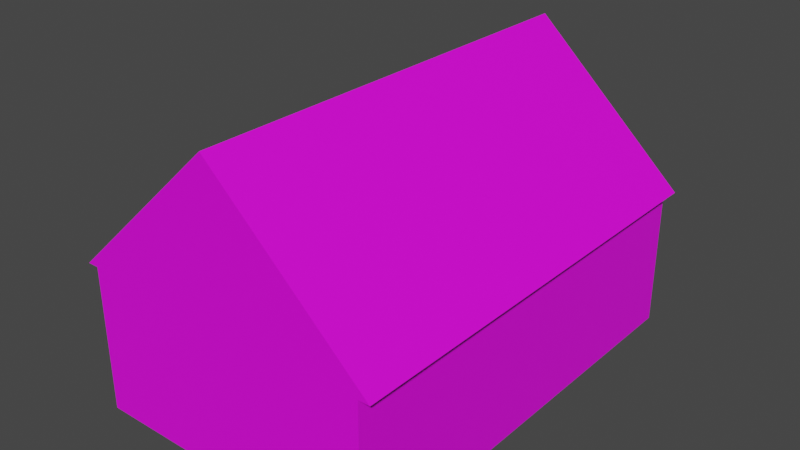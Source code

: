# Source: House.blend  (saved by Blender 2.81.16; exported with 4.5.12 LTS)
import bpy
from mathutils import Matrix  # noqa: F401  (used for matrix-valued properties, if any)

bpy.ops.wm.read_factory_settings(use_empty=True)
scene = bpy.context.scene
scene.name = 'Scene'

# ---- collections
col_collection = bpy.data.collections.new('Collection'); scene.collection.children.link(col_collection)

# ---- images (referenced by path relative to the original .blend; pixels are not part of the script)
import os
ASSET_DIR = os.environ.get("B2B_ASSET_DIR", "")  # directory of the original .blend (textures are referenced by path, not embedded)
HERE = os.path.dirname(os.path.abspath(__file__))  # packed textures are extracted next to this script under _unpacked/

def load_image(name, relpath, width, height, colorspace="sRGB"):
    """Load a texture the original file referenced (path relative to the .blend, or extracted next to this script)."""
    p = next((c for c in (os.path.join(HERE, relpath), os.path.join(ASSET_DIR, relpath)) if relpath and os.path.exists(c)), "")
    if p:
        img = bpy.data.images.load(p, check_existing=True)
        img.name = name
    else:  # same state as the original file: an image datablock whose file is absent (Cycles renders it pink)
        img = bpy.data.images.new(name, width, height)
        img.source = "FILE"
        img.filepath = "//" + (relpath or name)
    img.colorspace_settings.name = colorspace
    return img
img_housetext = load_image('HouseText', 'HouseText.png', 1024, 1024, 'sRGB')
img_door_texture_png = load_image('Door_Texture.png', 'Door_Texture.png', 1024, 1024, 'sRGB')
img_glasstxt = load_image('Glasstxt', 'Glasstxt.png', 1024, 1024, 'sRGB')
img_window_texture_png = load_image('Window_Texture.png', 'Window_Texture.png', 1024, 1024, 'sRGB')

# ---- materials (node trees are filled in below, after node groups)
mat_material_002 = bpy.data.materials.new('Material.002')
mat_material_003 = bpy.data.materials.new('Material.003')
mat_glass_material = bpy.data.materials.new('Glass_Material')
mat_material_004 = bpy.data.materials.new('Material.004')

# ---- material node trees
mat_material_002.use_nodes = True; mat_material_002.node_tree.nodes.clear()
_N = mat_material_002.node_tree.nodes; _L = mat_material_002.node_tree.links
n0 = _N.new('ShaderNodeOutputMaterial'); n0.name = 'Material Output'; n0.location = (300, 300)
n1 = _N.new('ShaderNodeTexImage'); n1.name = 'Image Texture'; n1.location = (-357, 253)
n1.image = img_housetext
n2 = _N.new('ShaderNodeBsdfPrincipled'); n2.name = 'Principled BSDF'; n2.location = (10, 300)
n2.distribution = 'GGX'
n2.subsurface_method = 'BURLEY'
n2.inputs[3].default_value = 1.45
n2.inputs[27].default_value = (0.0, 0.0, 0.0, 1.0)
n2.inputs[28].default_value = 1.0
_L.new(n2.outputs[0], n0.inputs[0])
_L.new(n1.outputs[0], n2.inputs[0])
n0.is_active_output = True
mat_material_003.use_nodes = True; mat_material_003.node_tree.nodes.clear()
_N = mat_material_003.node_tree.nodes; _L = mat_material_003.node_tree.links
n0 = _N.new('ShaderNodeOutputMaterial'); n0.name = 'Material Output'; n0.location = (300, 300)
n1 = _N.new('ShaderNodeBsdfPrincipled'); n1.name = 'Principled BSDF'; n1.location = (10, 300)
n1.distribution = 'GGX'
n1.subsurface_method = 'BURLEY'
n1.inputs[3].default_value = 1.45
n1.inputs[27].default_value = (0.0, 0.0, 0.0, 1.0)
n1.inputs[28].default_value = 1.0
n2 = _N.new('ShaderNodeTexImage'); n2.name = 'Image Texture'; n2.location = (-400, 271)
n2.image = img_door_texture_png
_L.new(n1.outputs[0], n0.inputs[0])
_L.new(n2.outputs[0], n1.inputs[0])
n0.is_active_output = True
mat_glass_material.use_nodes = True; mat_glass_material.node_tree.nodes.clear()
_N = mat_glass_material.node_tree.nodes; _L = mat_glass_material.node_tree.links
n0 = _N.new('ShaderNodeOutputMaterial'); n0.name = 'Material Output'; n0.location = (300, 300)
n1 = _N.new('ShaderNodeBsdfPrincipled'); n1.name = 'Principled BSDF'; n1.location = (10, 300)
n1.distribution = 'GGX'
n1.subsurface_method = 'BURLEY'
n1.inputs[3].default_value = 1.45
n1.inputs[27].default_value = (0.0, 0.0, 0.0, 1.0)
n1.inputs[28].default_value = 1.0
n2 = _N.new('ShaderNodeTexImage'); n2.name = 'Image Texture'; n2.location = (-405, 290)
n2.image = img_glasstxt
_L.new(n1.outputs[0], n0.inputs[0])
_L.new(n2.outputs[0], n1.inputs[0])
n0.is_active_output = True
mat_material_004.use_nodes = True; mat_material_004.node_tree.nodes.clear()
_N = mat_material_004.node_tree.nodes; _L = mat_material_004.node_tree.links
n0 = _N.new('ShaderNodeOutputMaterial'); n0.name = 'Material Output'; n0.location = (300, 300)
n1 = _N.new('ShaderNodeBsdfPrincipled'); n1.name = 'Principled BSDF'; n1.location = (10, 300)
n1.distribution = 'GGX'
n1.subsurface_method = 'BURLEY'
n1.inputs[3].default_value = 1.45
n1.inputs[27].default_value = (0.0, 0.0, 0.0, 1.0)
n1.inputs[28].default_value = 1.0
n2 = _N.new('ShaderNodeTexImage'); n2.name = 'Image Texture'; n2.location = (-299, 272)
n2.image = img_window_texture_png
_L.new(n1.outputs[0], n0.inputs[0])
_L.new(n2.outputs[0], n1.inputs[0])
n0.is_active_output = True

# ---- world
world_world = bpy.data.worlds.new('World'); scene.world = world_world
world_world.use_nodes = True; world_world.node_tree.nodes.clear()
_N = world_world.node_tree.nodes; _L = world_world.node_tree.links
n0 = _N.new('ShaderNodeOutputWorld'); n0.name = 'World Output'; n0.location = (300, 300)
n1 = _N.new('ShaderNodeBackground'); n1.name = 'Background'; n1.location = (10, 300)
n1.inputs[0].default_value = (0.05088, 0.05088, 0.05088, 1.0)
_L.new(n1.outputs[0], n0.inputs[0])
n0.is_active_output = True
world_world.color = (0.05088, 0.05088, 0.05088)
world_world.use_sun_shadow = False
world_world.sun_shadow_jitter_overblur = 0.0

# ---- meshes
me_cube_001 = bpy.data.meshes.new('Cube.001')
me_cube_001.from_pydata([(-1.0, -1.0, -1.0), (-1.0, -1.0, 1.0), (-1.0, 1.0, -1.0), (-1.0, 1.0, 1.0), (1.0, -1.0, -1.0), (1.0, -1.0, 1.0), (1.0, 1.0, -1.0), (1.0, 1.0, 1.0), (0.0, 1.0, -1.0), (0.0, 1.0, 1.0), (0.0, -1.0, -1.0), (0.0, -1.0, 1.0), (-1.077, -1.0, 1.0), (-1.077, 1.0, 1.0), (0.0, 1.0, 3.017), (1.077, 1.0, 1.0), (1.077, -1.0, 1.0), (0.0, -1.0, 3.017)], [], [(0, 1, 3, 2), (8, 9, 7, 6), (6, 7, 5, 4), (10, 11, 1, 0), (8, 6, 4, 10), (5, 7, 15, 16), (7, 9, 14, 15), (2, 8, 10, 0), (4, 5, 11, 10), (2, 3, 9, 8), (14, 13, 12, 17), (15, 14, 17, 16), (11, 5, 16, 17), (9, 3, 13, 14), (3, 1, 12, 13), (1, 11, 17, 12)])
_uv = me_cube_001.uv_layers.new(name='UVMap')
_uv.uv.foreach_set('vector', [0.9926, 0.6339, 0.6968, 0.6339, 0.6968, 0.3284, 0.9926, 0.3284, 0.5171, 0.6289, 0.5171, 0.3234, 0.6695, 0.3234, 0.6695, 0.6289, 0.9926, 0.3131, 0.6968, 0.3131, 0.6968, 0.007637, 0.9926, 0.007637, 0.1724, 0.6289, 0.1724, 0.3234, 0.3248, 0.3234, 0.3248, 0.6289, 0.8003, 0.9574, 0.6479, 0.9574, 0.6479, 0.6519, 0.8003, 0.6519, 0.9847, 0.6519, 0.9847, 0.9574, 0.973, 0.9574, 0.973, 0.6519, 0.6695, 0.3234, 0.5171, 0.3234, 0.5171, 0.01534, 0.6812, 0.3234, 0.9528, 0.9574, 0.8003, 0.9574, 0.8003, 0.6519, 0.9528, 0.6519, 0.01992, 0.6289, 0.01992, 0.3234, 0.1724, 0.3234, 0.1724, 0.6289, 0.3646, 0.6289, 0.3646, 0.3234, 0.5171, 0.3234, 0.5171, 0.6289, 0.3278, 0.9915, 0.3278, 0.6527, 0.6326, 0.6527, 0.6326, 0.9915, 0.007622, 0.9915, 0.007622, 0.6527, 0.3125, 0.6527, 0.3125, 0.9915, 0.1724, 0.3234, 0.01992, 0.3234, 0.008208, 0.3234, 0.1724, 0.01534, 0.5171, 0.3234, 0.3646, 0.3234, 0.3529, 0.3234, 0.5171, 0.01534, 0.9724, 0.6519, 0.9724, 0.9574, 0.9607, 0.9574, 0.9607, 0.6519, 0.3248, 0.3234, 0.1724, 0.3234, 0.1724, 0.01534, 0.3365, 0.3234])
me_cube_001.materials.append(mat_material_002)
me_cube_001.use_remesh_fix_poles = True
me_cube_001.use_remesh_preserve_attributes = False
me_cube_001.use_mirror_vertex_groups = False
me_cube_001.update()
me_cylinder_001 = bpy.data.meshes.new('Cylinder.001')
me_cylinder_001.from_pydata([(0.1868, 1.007, -1.0), (0.1868, 1.007, 1.0), (0.3741, 0.9495, -1.0), (0.3741, 0.9495, 1.0), (0.5464, 0.8561, -1.0), (0.5464, 0.8561, 1.0), (0.6973, 0.7309, -1.0), (0.6973, 0.7309, 1.0), (0.8208, 0.5787, -1.0), (0.8208, 0.5787, 1.0), (0.9122, 0.4053, -1.0), (0.9122, 0.4053, 1.0), (0.9681, 0.2174, -1.0), (0.9681, 0.2174, 1.0), (0.9862, 0.0222, -1.0), (0.9862, 0.0222, 1.0), (0.9659, -0.1728, -1.0), (0.9659, -0.1728, 1.0), (0.9079, -0.3601, -1.0), (0.9079, -0.3601, 1.0), (0.8145, -0.5324, -1.0), (0.8145, -0.5324, 1.0), (0.6893, -0.6833, -1.0), (0.6893, -0.6833, 1.0), (0.5371, -0.8068, -1.0), (0.5371, -0.8068, 1.0), (0.3637, -0.8982, -1.0), (0.3637, -0.8982, 1.0), (0.1758, -0.9541, -1.0), (0.1758, -0.9541, 1.0), (-0.0194, -0.9722, -1.0), (-0.0194, -0.9722, 1.0), (-0.2144, -0.9519, -1.0), (-0.2144, -0.9519, 1.0), (-0.4017, -0.8939, -1.0), (-0.4017, -0.8939, 1.0), (-0.574, -0.8005, -1.0), (-0.574, -0.8005, 1.0), (-0.7249, -0.6753, -1.0), (-0.7249, -0.6753, 1.0), (-0.8484, -0.5231, -1.0), (-0.8484, -0.5231, 1.0), (-0.9398, -0.3497, -1.0), (-0.9398, -0.3497, 1.0), (-0.9957, -0.1618, -1.0), (-0.9957, -0.1618, 1.0), (-1.014, 0.03341, -1.0), (-1.014, 0.03341, 1.0), (-0.9935, 0.2284, -1.0), (-0.9935, 0.2284, 1.0), (-0.9355, 0.4157, -1.0), (-0.9355, 0.4157, 1.0), (-0.8421, 0.588, -1.0), (-0.8421, 0.588, 1.0), (-0.7169, 0.7389, -1.0), (-0.7169, 0.7389, 1.0), (-0.5647, 0.8624, -1.0), (-0.5647, 0.8624, 1.0), (-0.3913, 0.9538, -1.0), (-0.3913, 0.9538, 1.0), (-0.2034, 1.01, -1.0), (-0.2034, 1.01, 1.0), (-0.00819, 1.028, -1.0), (-0.00819, 1.028, 1.0), (0.3741, 0.9495, 6.324), (0.1868, 1.007, 6.324), (0.5464, 0.8561, 6.324), (0.6973, 0.7309, 6.324), (0.8208, 0.5787, 6.324), (0.9122, 0.4053, 6.324), (0.9681, 0.2174, 6.324), (0.9862, 0.0222, 6.324), (0.9659, -0.1728, 6.324), (0.9079, -0.3601, 6.324), (0.8145, -0.5324, 6.324), (0.6893, -0.6833, 6.324), (0.5371, -0.8068, 6.324), (0.3637, -0.8982, 6.324), (0.1758, -0.9541, 6.324), (-0.0194, -0.9722, 6.324), (-0.2144, -0.9519, 6.324), (-0.4017, -0.8939, 6.324), (-0.574, -0.8005, 6.324), (-0.7249, -0.6753, 6.324), (-0.8484, -0.5231, 6.324), (-0.9398, -0.3497, 6.324), (-0.9957, -0.1618, 6.324), (-1.014, 0.03341, 6.324), (-0.9935, 0.2284, 6.324), (-0.9355, 0.4157, 6.324), (-0.8421, 0.588, 6.324), (-0.7169, 0.7389, 6.324), (-0.5647, 0.8624, 6.324), (-0.3913, 0.9538, 6.324), (-0.2034, 1.01, 6.324), (-0.00819, 1.028, 6.324), (0.9659, -0.1728, 2.775), (0.9659, -0.1728, 4.55), (0.9079, -0.3601, 4.55), (0.9079, -0.3601, 2.775), (-0.4017, -0.8939, 2.775), (-0.4017, -0.8939, 4.55), (-0.574, -0.8005, 4.55), (-0.574, -0.8005, 2.775), (-0.8421, 0.588, 2.775), (-0.8421, 0.588, 4.55), (-0.7169, 0.7389, 4.55), (-0.7169, 0.7389, 2.775), (0.8208, 0.5787, 2.775), (0.8208, 0.5787, 4.55), (0.9122, 0.4053, 4.55), (0.9122, 0.4053, 2.775), (0.3637, -0.8982, 2.775), (0.3637, -0.8982, 4.55), (0.1758, -0.9541, 4.55), (0.1758, -0.9541, 2.775), (-0.9957, -0.1618, 2.775), (-0.9957, -0.1618, 4.55), (-1.014, 0.03341, 4.55), (-1.014, 0.03341, 2.775), (0.1868, 1.007, 2.775), (0.1868, 1.007, 4.55), (0.3741, 0.9495, 4.55), (0.3741, 0.9495, 2.775), (-0.00819, 1.028, 2.775), (-0.00819, 1.028, 4.55), (0.8145, -0.5324, 4.55), (0.8145, -0.5324, 2.775), (-0.7249, -0.6753, 4.55), (-0.7249, -0.6753, 2.775), (-0.5647, 0.8624, 4.55), (-0.5647, 0.8624, 2.775), (0.9681, 0.2174, 4.55), (0.9681, 0.2174, 2.775), (-0.0194, -0.9722, 4.55), (-0.0194, -0.9722, 2.775), (-0.9935, 0.2284, 4.55), (-0.9935, 0.2284, 2.775), (0.5464, 0.8561, 4.55), (0.5464, 0.8561, 2.775), (0.6893, -0.6833, 4.55), (0.6893, -0.6833, 2.775), (-0.8484, -0.5231, 4.55), (-0.8484, -0.5231, 2.775), (-0.3913, 0.9538, 4.55), (-0.3913, 0.9538, 2.775), (0.9862, 0.0222, 4.55), (0.9862, 0.0222, 2.775), (-0.2144, -0.9519, 4.55), (-0.2144, -0.9519, 2.775), (-0.9355, 0.4157, 4.55), (-0.9355, 0.4157, 2.775), (0.6973, 0.7309, 4.55), (0.6973, 0.7309, 2.775), (0.5371, -0.8068, 4.55), (0.5371, -0.8068, 2.775), (-0.9398, -0.3497, 4.55), (-0.9398, -0.3497, 2.775), (-0.2034, 1.01, 4.55), (-0.2034, 1.01, 2.775), (6.093, -0.2015, 2.775), (6.093, -0.2015, 4.55), (6.035, -0.3888, 4.55), (6.035, -0.3888, 2.775), (5.948, 0.55, 2.775), (5.948, 0.55, 4.55), (6.039, 0.3766, 4.55), (6.039, 0.3766, 2.775), (5.941, -0.5612, 4.55), (5.941, -0.5612, 2.775), (6.095, 0.1887, 4.55), (6.095, 0.1887, 2.775), (5.673, 0.8274, 4.55), (5.673, 0.8274, 2.775), (5.816, -0.712, 4.55), (5.816, -0.712, 2.775), (6.113, -0.006543, 4.55), (6.113, -0.006543, 2.775), (5.824, 0.7022, 4.55), (5.824, 0.7022, 2.775), (5.664, -0.8355, 4.55), (5.664, -0.8355, 2.775), (-2.354, -35.89, -0.7342), (-2.354, 27.83, -0.7342), (31.54, -35.89, -0.7342), (31.54, 27.83, -0.7342), (-2.354, -35.89, -15.08), (-2.354, 27.83, -15.08), (31.54, -35.89, -15.08), (31.54, 27.83, -15.08), (25.33, 27.83, -15.08), (25.33, -35.89, -0.7342), (25.33, -35.89, -15.08), (25.33, 27.83, -0.7342), (17.06, -35.89, -15.08), (17.06, 27.83, -0.7342), (17.06, 27.83, -15.08), (17.06, -35.89, -0.7342), (10.51, -35.89, -15.08), (10.51, 27.83, -0.7342), (10.51, 27.83, -15.08), (10.51, -35.89, -0.7342), (2.674, -35.89, -15.08), (2.674, 27.83, -0.7342), (2.674, 27.83, -15.08), (2.674, -35.89, -0.7342), (-2.354, -31.05, -0.7342), (31.54, -31.05, -15.08), (31.54, -31.05, -0.7342), (-2.354, -31.05, -15.08), (25.33, -31.05, -0.7342), (25.33, -31.05, -15.08), (17.06, -31.05, -0.7342), (17.06, -31.05, -15.08), (10.51, -31.05, -0.7342), (10.51, -31.05, -15.08), (2.674, -31.05, -0.7342), (2.674, -31.05, -15.08), (-2.354, -24.46, -0.7342), (31.54, -24.46, -0.7342), (-2.354, -24.46, -15.08), (25.33, -24.46, -0.7342), (25.33, -24.46, -15.08), (17.06, -24.46, -0.7342), (17.06, -24.46, -15.08), (10.51, -24.46, -0.7342), (10.51, -24.46, -15.08), (2.674, -24.46, -0.7342), (2.674, -24.46, -15.08), (31.54, -24.46, -15.08), (-2.354, -17.62, -0.7342), (31.54, -17.62, -0.7342), (-2.354, -17.62, -15.08), (25.33, -17.62, -0.7342), (25.33, -17.62, -15.08), (17.06, -17.62, -0.7342), (17.06, -17.62, -15.08), (10.51, -17.62, -0.7342), (10.51, -17.62, -15.08), (2.674, -17.62, -0.7342), (2.674, -17.62, -15.08), (31.54, -17.62, -15.08), (-2.354, -2.269, -0.7342), (31.54, -2.269, -0.7342), (-2.354, -2.269, -15.08), (25.33, -2.269, -0.7342), (25.33, -2.269, -15.08), (17.06, -2.269, -0.7342), (17.06, -2.269, -15.08), (10.51, -2.269, -0.7342), (10.51, -2.269, -15.08), (2.674, -2.269, -0.7342), (2.674, -2.269, -15.08), (31.54, -2.269, -15.08), (-2.354, 1.529, -0.7342), (31.54, 1.53, -0.7342), (-2.354, 1.529, -15.08), (25.33, 1.53, -0.7342), (25.33, 1.53, -15.08), (17.06, 1.529, -0.7342), (17.06, 1.529, -15.08), (10.51, 1.529, -0.7342), (10.51, 1.529, -15.08), (2.674, 1.529, -0.7342), (2.674, 1.529, -15.08), (31.54, 1.53, -15.08), (-2.354, 19.34, -0.7342), (31.54, 19.34, -0.7342), (-2.354, 19.34, -15.08), (25.33, 19.34, -0.7342), (25.33, 19.34, -15.08), (17.06, 19.34, -0.7342), (17.06, 19.34, -15.08), (10.51, 19.34, -0.7342), (10.51, 19.34, -15.08), (2.674, 19.34, -0.7342), (2.674, 19.34, -15.08), (31.54, 19.34, -15.08), (9.726, -30.39, -12.33), (3.458, -30.39, -12.33), (3.458, -30.39, -3.484), (9.726, -30.39, -3.484), (24.51, -30.39, -12.33), (17.89, -30.39, -12.33), (17.89, -30.39, -3.484), (24.51, -30.39, -3.484), (24.51, -25.12, -3.484), (24.51, -25.12, -12.33), (17.89, -25.12, -3.484), (17.89, -25.12, -12.33), (9.726, -25.12, -3.484), (9.726, -25.12, -12.33), (3.458, -25.12, -3.484), (3.458, -25.12, -12.33), (9.726, -16.08, -12.33), (3.458, -16.08, -12.33), (3.458, -16.08, -3.484), (9.726, -16.08, -3.484), (24.51, -16.08, -12.33), (17.89, -16.08, -12.33), (17.89, -16.08, -3.484), (24.51, -16.08, -3.484), (24.51, -3.804, -3.484), (24.51, -3.804, -12.33), (17.89, -3.804, -3.484), (17.89, -3.804, -12.33), (9.726, -3.804, -3.484), (9.726, -3.804, -12.33), (3.458, -3.804, -3.484), (3.458, -3.804, -12.33), (9.726, 3.31, -12.33), (3.458, 3.31, -12.33), (3.458, 3.31, -3.484), (9.726, 3.31, -3.484), (24.51, 3.31, -12.33), (17.89, 3.31, -12.33), (17.89, 3.31, -3.484), (24.51, 3.31, -3.484), (24.51, 17.56, -3.484), (24.51, 17.56, -12.33), (17.89, 17.56, -3.484), (17.89, 17.56, -12.33), (9.726, 17.56, -3.484), (9.726, 17.56, -12.33), (3.458, 17.56, -3.484), (3.458, 17.56, -12.33), (0.1868, -0.9599, -14.88), (0.1868, -0.9599, -16.88), (0.3741, -0.902, -14.88), (0.3741, -0.902, -16.88), (0.5464, -0.8086, -14.88), (0.5464, -0.8086, -16.88), (0.6973, -0.6834, -14.88), (0.6973, -0.6834, -16.88), (0.8208, -0.5312, -14.88), (0.8208, -0.5312, -16.88), (0.9122, -0.3577, -14.88), (0.9122, -0.3577, -16.88), (0.9681, -0.1698, -14.88), (0.9681, -0.1698, -16.88), (0.9862, 0.02535, -14.88), (0.9862, 0.02535, -16.88), (0.9659, 0.2203, -14.88), (0.9659, 0.2203, -16.88), (0.9079, 0.4076, -14.88), (0.9079, 0.4076, -16.88), (0.8145, 0.58, -14.88), (0.8145, 0.58, -16.88), (0.6893, 0.7308, -14.88), (0.6893, 0.7308, -16.88), (0.5371, 0.8543, -14.88), (0.5371, 0.8543, -16.88), (0.3637, 0.9458, -14.88), (0.3637, 0.9458, -16.88), (0.1758, 1.002, -14.88), (0.1758, 1.002, -16.88), (-0.0194, 1.02, -14.88), (-0.0194, 1.02, -16.88), (-0.2144, 0.9994, -14.88), (-0.2144, 0.9994, -16.88), (-0.4017, 0.9415, -14.88), (-0.4017, 0.9415, -16.88), (-0.574, 0.8481, -14.88), (-0.574, 0.8481, -16.88), (-0.7249, 0.7229, -14.88), (-0.7249, 0.7229, -16.88), (-0.8484, 0.5706, -14.88), (-0.8484, 0.5706, -16.88), (-0.9398, 0.3972, -14.88), (-0.9398, 0.3972, -16.88), (-0.9957, 0.2093, -14.88), (-0.9957, 0.2093, -16.88), (-1.014, 0.01414, -14.88), (-1.014, 0.01414, -16.88), (-0.9935, -0.1808, -14.88), (-0.9935, -0.1808, -16.88), (-0.9355, -0.3681, -14.88), (-0.9355, -0.3681, -16.88), (-0.8421, -0.5405, -14.88), (-0.8421, -0.5405, -16.88), (-0.7169, -0.6913, -14.88), (-0.7169, -0.6913, -16.88), (-0.5647, -0.8148, -14.88), (-0.5647, -0.8148, -16.88), (-0.3913, -0.9063, -14.88), (-0.3913, -0.9063, -16.88), (-0.2034, -0.9621, -14.88), (-0.2034, -0.9621, -16.88), (-0.00819, -0.9802, -14.88), (-0.00819, -0.9802, -16.88), (0.3741, -0.902, -22.2), (0.1868, -0.9599, -22.2), (0.5464, -0.8086, -22.2), (0.6973, -0.6834, -22.2), (0.8208, -0.5312, -22.2), (0.9122, -0.3577, -22.2), (0.9681, -0.1698, -22.2), (0.9862, 0.02535, -22.2), (0.9659, 0.2203, -22.2), (0.9079, 0.4076, -22.2), (0.8145, 0.58, -22.2), (0.6893, 0.7308, -22.2), (0.5371, 0.8543, -22.2), (0.3637, 0.9458, -22.2), (0.1758, 1.002, -22.2), (-0.0194, 1.02, -22.2), (-0.2144, 0.9994, -22.2), (-0.4017, 0.9415, -22.2), (-0.574, 0.8481, -22.2), (-0.7249, 0.7229, -22.2), (-0.8484, 0.5706, -22.2), (-0.9398, 0.3972, -22.2), (-0.9957, 0.2093, -22.2), (-1.014, 0.01414, -22.2), (-0.9935, -0.1808, -22.2), (-0.9355, -0.3681, -22.2), (-0.8421, -0.5405, -22.2), (-0.7169, -0.6913, -22.2), (-0.5647, -0.8148, -22.2), (-0.3913, -0.9063, -22.2), (-0.2034, -0.9621, -22.2), (-0.008189, -0.9802, -22.2), (0.9659, 0.2203, -18.65), (0.9659, 0.2203, -20.43), (0.9079, 0.4076, -20.43), (0.9079, 0.4076, -18.65), (-0.4017, 0.9415, -18.65), (-0.4017, 0.9415, -20.43), (-0.574, 0.8481, -20.43), (-0.574, 0.8481, -18.65), (-0.8421, -0.5405, -18.65), (-0.8421, -0.5405, -20.43), (-0.7169, -0.6913, -20.43), (-0.7169, -0.6913, -18.65), (0.8208, -0.5312, -18.65), (0.8208, -0.5312, -20.43), (0.9122, -0.3577, -20.43), (0.9122, -0.3577, -18.65), (0.3637, 0.9458, -18.65), (0.3637, 0.9458, -20.43), (0.1758, 1.002, -20.43), (0.1758, 1.002, -18.65), (-0.9957, 0.2093, -18.65), (-0.9957, 0.2093, -20.43), (-1.014, 0.01414, -20.43), (-1.014, 0.01414, -18.65), (0.1868, -0.9599, -18.65), (0.1868, -0.9599, -20.43), (0.3741, -0.902, -20.43), (0.3741, -0.902, -18.65), (-0.008189, -0.9802, -18.65), (-0.008189, -0.9802, -20.43), (0.8145, 0.58, -20.43), (0.8145, 0.58, -18.65), (-0.7249, 0.7229, -20.43), (-0.7249, 0.7229, -18.65), (-0.5647, -0.8148, -20.43), (-0.5647, -0.8148, -18.65), (0.9681, -0.1698, -20.43), (0.9681, -0.1698, -18.65), (-0.0194, 1.02, -20.43), (-0.0194, 1.02, -18.65), (-0.9935, -0.1808, -20.43), (-0.9935, -0.1808, -18.65), (0.5464, -0.8086, -20.43), (0.5464, -0.8086, -18.65), (0.6893, 0.7308, -20.43), (0.6893, 0.7308, -18.65), (-0.8484, 0.5706, -20.43), (-0.8484, 0.5706, -18.65), (-0.3913, -0.9063, -20.43), (-0.3913, -0.9063, -18.65), (0.9862, 0.02535, -20.43), (0.9862, 0.02535, -18.65), (-0.2144, 0.9994, -20.43), (-0.2144, 0.9994, -18.65), (-0.9355, -0.3681, -20.43), (-0.9355, -0.3681, -18.65), (0.6973, -0.6834, -20.43), (0.6973, -0.6834, -18.65), (0.5371, 0.8543, -20.43), (0.5371, 0.8543, -18.65), (-0.9398, 0.3972, -20.43), (-0.9398, 0.3972, -18.65), (-0.2034, -0.9621, -20.43), (-0.2034, -0.9621, -18.65), (6.093, 0.2491, -18.65), (6.093, 0.2491, -20.43), (6.035, 0.4363, -20.43), (6.035, 0.4363, -18.65), (5.948, -0.5024, -18.65), (5.948, -0.5024, -20.43), (6.039, -0.329, -20.43), (6.039, -0.329, -18.65), (5.941, 0.6087, -20.43), (5.941, 0.6087, -18.65), (6.095, -0.1411, -20.43), (6.095, -0.1411, -18.65), (5.673, -0.7799, -20.43), (5.673, -0.7799, -18.65), (5.816, 0.7596, -20.43), (5.816, 0.7596, -18.65), (6.113, 0.0541, -20.43), (6.113, 0.0541, -18.65), (5.824, -0.6546, -20.43), (5.824, -0.6546, -18.65), (5.664, 0.8831, -20.43), (5.664, 0.8831, -18.65)], [], [(0, 1, 3, 2), (2, 3, 5, 4), (4, 5, 7, 6), (6, 7, 9, 8), (8, 9, 11, 10), (10, 11, 13, 12), (12, 13, 15, 14), (14, 15, 17, 16), (16, 17, 19, 18), (18, 19, 21, 20), (20, 21, 23, 22), (22, 23, 25, 24), (24, 25, 27, 26), (26, 27, 29, 28), (28, 29, 31, 30), (30, 31, 33, 32), (32, 33, 35, 34), (34, 35, 37, 36), (36, 37, 39, 38), (38, 39, 41, 40), (40, 41, 43, 42), (42, 43, 45, 44), (44, 45, 47, 46), (46, 47, 49, 48), (48, 49, 51, 50), (50, 51, 53, 52), (52, 53, 55, 54), (54, 55, 57, 56), (56, 57, 59, 58), (58, 59, 61, 60), (98, 97, 72, 73), (60, 61, 63, 62), (62, 63, 1, 0), (0, 2, 4, 6, 8, 10, 12, 14, 16, 18, 20, 22, 24, 26, 28, 30, 32, 34, 36, 38, 40, 42, 44, 46, 48, 50, 52, 54, 56, 58, 60, 62), (64, 65, 95, 94, 93, 92, 91, 90, 89, 88, 87, 86, 85, 84, 83, 82, 81, 80, 79, 78, 77, 76, 75, 74, 73, 72, 71, 70, 69, 68, 67, 66), (102, 101, 81, 82), (106, 105, 90, 91), (110, 109, 68, 69), (114, 113, 77, 78), (118, 117, 86, 87), (122, 121, 65, 64), (121, 125, 95, 65), (126, 98, 73, 74), (128, 102, 82, 83), (130, 106, 91, 92), (132, 110, 69, 70), (134, 114, 78, 79), (136, 118, 87, 88), (138, 122, 64, 66), (140, 126, 74, 75), (142, 128, 83, 84), (144, 130, 92, 93), (146, 132, 70, 71), (148, 134, 79, 80), (150, 136, 88, 89), (152, 138, 66, 67), (154, 140, 75, 76), (156, 142, 84, 85), (158, 144, 93, 94), (97, 146, 71, 72), (101, 148, 80, 81), (105, 150, 89, 90), (109, 152, 67, 68), (113, 154, 76, 77), (117, 156, 85, 86), (125, 158, 94, 95), (63, 61, 159, 124), (124, 159, 158, 125), (45, 43, 157, 116), (116, 157, 156, 117), (27, 25, 155, 112), (112, 155, 154, 113), (9, 7, 153, 108), (146, 97, 161, 176), (53, 51, 151, 104), (104, 151, 150, 105), (35, 33, 149, 100), (100, 149, 148, 101), (17, 15, 147, 96), (153, 139, 173, 179), (61, 59, 145, 159), (159, 145, 144, 158), (43, 41, 143, 157), (157, 143, 142, 156), (25, 23, 141, 155), (109, 110, 166, 165), (7, 5, 139, 153), (132, 146, 176, 170), (51, 49, 137, 151), (151, 137, 136, 150), (33, 31, 135, 149), (149, 135, 134, 148), (15, 13, 133, 147), (96, 147, 177, 160), (59, 57, 131, 145), (145, 131, 130, 144), (41, 39, 129, 143), (143, 129, 128, 142), (23, 21, 127, 141), (140, 154, 180, 174), (5, 3, 123, 139), (139, 123, 122, 138), (49, 47, 119, 137), (137, 119, 118, 136), (31, 29, 115, 135), (135, 115, 114, 134), (13, 11, 111, 133), (111, 108, 164, 167), (57, 55, 107, 131), (131, 107, 106, 130), (39, 37, 103, 129), (129, 103, 102, 128), (21, 19, 99, 127), (110, 132, 170, 166), (1, 63, 124, 120), (120, 124, 125, 121), (3, 1, 120, 123), (123, 120, 121, 122), (47, 45, 116, 119), (119, 116, 117, 118), (29, 27, 112, 115), (115, 112, 113, 114), (11, 9, 108, 111), (147, 133, 171, 177), (55, 53, 104, 107), (107, 104, 105, 106), (37, 35, 100, 103), (103, 100, 101, 102), (19, 17, 96, 99), (97, 98, 162, 161), (164, 179, 178, 165), (160, 177, 176, 161), (181, 175, 174, 180), (179, 173, 172, 178), (177, 171, 170, 176), (175, 169, 168, 174), (171, 167, 166, 170), (169, 163, 162, 168), (167, 164, 165, 166), (163, 160, 161, 162), (108, 153, 179, 164), (138, 152, 178, 172), (152, 109, 165, 178), (139, 138, 172, 173), (127, 99, 163, 169), (154, 155, 181, 180), (141, 127, 169, 175), (98, 126, 168, 162), (99, 96, 160, 163), (133, 111, 167, 171), (155, 141, 175, 181), (126, 140, 174, 168), (191, 192, 188, 184), (208, 184, 188, 207), (217, 202, 186, 209), (190, 193, 185, 189), (210, 191, 184, 208), (209, 186, 182, 206), (212, 197, 191, 210), (196, 195, 193, 190), (207, 188, 192, 211), (197, 194, 192, 191), (201, 198, 194, 197), (200, 199, 195, 196), (214, 201, 197, 212), (211, 192, 194, 213), (216, 205, 201, 214), (204, 203, 199, 200), (205, 202, 198, 201), (213, 194, 198, 215), (182, 186, 202, 205), (187, 183, 203, 204), (206, 182, 205, 216), (215, 198, 202, 217), (216, 214, 281, 280), (218, 206, 216, 227), (224, 213, 215, 226), (240, 252, 309, 295), (222, 211, 282, 287), (225, 214, 212, 223), (229, 207, 211, 222), (252, 250, 307, 309), (220, 209, 206, 218), (221, 210, 208, 219), (228, 217, 209, 220), (219, 208, 207, 229), (231, 219, 229, 241), (240, 228, 220, 232), (233, 221, 219, 231), (232, 220, 218, 230), (235, 223, 221, 233), (241, 229, 222, 234), (237, 225, 223, 235), (234, 222, 224, 236), (239, 227, 225, 237), (236, 224, 226, 238), (230, 218, 227, 239), (238, 226, 228, 240), (262, 264, 311, 310), (242, 230, 239, 251), (248, 236, 238, 250), (251, 239, 296, 308), (210, 221, 286, 285), (249, 237, 235, 247), (253, 241, 234, 246), (235, 233, 301, 300), (244, 232, 230, 242), (245, 233, 231, 243), (252, 240, 232, 244), (243, 231, 241, 253), (255, 243, 253, 265), (264, 252, 244, 256), (257, 245, 243, 255), (256, 244, 242, 254), (259, 247, 245, 257), (265, 253, 246, 258), (261, 249, 247, 259), (258, 246, 248, 260), (263, 251, 249, 261), (260, 248, 250, 262), (254, 242, 251, 263), (262, 250, 252, 264), (221, 223, 288, 286), (266, 254, 263, 275), (272, 260, 262, 274), (250, 238, 294, 307), (215, 217, 279, 278), (273, 261, 259, 271), (277, 265, 258, 270), (237, 249, 306, 297), (268, 256, 254, 266), (269, 257, 255, 267), (276, 264, 256, 268), (267, 255, 265, 277), (185, 267, 277, 189), (204, 276, 268, 187), (193, 269, 267, 185), (187, 268, 266, 183), (195, 271, 269, 193), (189, 277, 270, 190), (199, 273, 271, 195), (190, 270, 272, 196), (203, 275, 273, 199), (196, 272, 274, 200), (183, 266, 275, 203), (200, 274, 276, 204), (291, 278, 279, 293), (292, 280, 281, 290), (287, 282, 283, 289), (288, 284, 285, 286), (307, 294, 295, 309), (308, 296, 297, 306), (303, 298, 299, 305), (304, 300, 301, 302), (323, 310, 311, 325), (324, 312, 313, 322), (319, 314, 315, 321), (320, 316, 317, 318), (269, 271, 320, 318), (223, 212, 284, 288), (257, 269, 318, 317), (211, 213, 283, 282), (224, 222, 287, 289), (213, 224, 289, 283), (270, 258, 314, 319), (263, 261, 313, 312), (225, 227, 292, 290), (214, 225, 290, 281), (271, 259, 316, 320), (258, 260, 315, 314), (272, 270, 319, 321), (226, 215, 278, 291), (260, 272, 321, 315), (212, 210, 285, 284), (273, 275, 324, 322), (227, 216, 280, 292), (261, 273, 322, 313), (238, 240, 295, 294), (228, 226, 291, 293), (217, 228, 293, 279), (274, 262, 310, 323), (245, 247, 304, 302), (259, 257, 317, 316), (233, 245, 302, 301), (275, 263, 312, 324), (276, 274, 323, 325), (246, 234, 298, 303), (264, 276, 325, 311), (239, 237, 297, 296), (247, 235, 300, 304), (234, 236, 299, 298), (248, 246, 303, 305), (236, 248, 305, 299), (249, 251, 308, 306), (326, 327, 329, 328), (328, 329, 331, 330), (330, 331, 333, 332), (332, 333, 335, 334), (334, 335, 337, 336), (336, 337, 339, 338), (338, 339, 341, 340), (340, 341, 343, 342), (342, 343, 345, 344), (344, 345, 347, 346), (346, 347, 349, 348), (348, 349, 351, 350), (350, 351, 353, 352), (352, 353, 355, 354), (354, 355, 357, 356), (356, 357, 359, 358), (358, 359, 361, 360), (360, 361, 363, 362), (362, 363, 365, 364), (364, 365, 367, 366), (366, 367, 369, 368), (368, 369, 371, 370), (370, 371, 373, 372), (372, 373, 375, 374), (374, 375, 377, 376), (376, 377, 379, 378), (378, 379, 381, 380), (380, 381, 383, 382), (382, 383, 385, 384), (384, 385, 387, 386), (424, 423, 398, 399), (386, 387, 389, 388), (388, 389, 327, 326), (326, 328, 330, 332, 334, 336, 338, 340, 342, 344, 346, 348, 350, 352, 354, 356, 358, 360, 362, 364, 366, 368, 370, 372, 374, 376, 378, 380, 382, 384, 386, 388), (390, 391, 421, 420, 419, 418, 417, 416, 415, 414, 413, 412, 411, 410, 409, 408, 407, 406, 405, 404, 403, 402, 401, 400, 399, 398, 397, 396, 395, 394, 393, 392), (428, 427, 407, 408), (432, 431, 416, 417), (436, 435, 394, 395), (440, 439, 403, 404), (444, 443, 412, 413), (448, 447, 391, 390), (447, 451, 421, 391), (452, 424, 399, 400), (454, 428, 408, 409), (456, 432, 417, 418), (458, 436, 395, 396), (460, 440, 404, 405), (462, 444, 413, 414), (464, 448, 390, 392), (466, 452, 400, 401), (468, 454, 409, 410), (470, 456, 418, 419), (472, 458, 396, 397), (474, 460, 405, 406), (476, 462, 414, 415), (478, 464, 392, 393), (480, 466, 401, 402), (482, 468, 410, 411), (484, 470, 419, 420), (423, 472, 397, 398), (427, 474, 406, 407), (431, 476, 415, 416), (435, 478, 393, 394), (439, 480, 402, 403), (443, 482, 411, 412), (451, 484, 420, 421), (389, 387, 485, 450), (450, 485, 484, 451), (371, 369, 483, 442), (442, 483, 482, 443), (353, 351, 481, 438), (438, 481, 480, 439), (335, 333, 479, 434), (472, 423, 487, 502), (379, 377, 477, 430), (430, 477, 476, 431), (361, 359, 475, 426), (426, 475, 474, 427), (343, 341, 473, 422), (479, 465, 499, 505), (387, 385, 471, 485), (485, 471, 470, 484), (369, 367, 469, 483), (483, 469, 468, 482), (351, 349, 467, 481), (435, 436, 492, 491), (333, 331, 465, 479), (458, 472, 502, 496), (377, 375, 463, 477), (477, 463, 462, 476), (359, 357, 461, 475), (475, 461, 460, 474), (341, 339, 459, 473), (422, 473, 503, 486), (385, 383, 457, 471), (471, 457, 456, 470), (367, 365, 455, 469), (469, 455, 454, 468), (349, 347, 453, 467), (466, 480, 506, 500), (331, 329, 449, 465), (465, 449, 448, 464), (375, 373, 445, 463), (463, 445, 444, 462), (357, 355, 441, 461), (461, 441, 440, 460), (339, 337, 437, 459), (437, 434, 490, 493), (383, 381, 433, 457), (457, 433, 432, 456), (365, 363, 429, 455), (455, 429, 428, 454), (347, 345, 425, 453), (436, 458, 496, 492), (327, 389, 450, 446), (446, 450, 451, 447), (329, 327, 446, 449), (449, 446, 447, 448), (373, 371, 442, 445), (445, 442, 443, 444), (355, 353, 438, 441), (441, 438, 439, 440), (337, 335, 434, 437), (473, 459, 497, 503), (381, 379, 430, 433), (433, 430, 431, 432), (363, 361, 426, 429), (429, 426, 427, 428), (345, 343, 422, 425), (423, 424, 488, 487), (490, 505, 504, 491), (486, 503, 502, 487), (507, 501, 500, 506), (505, 499, 498, 504), (503, 497, 496, 502), (501, 495, 494, 500), (497, 493, 492, 496), (495, 489, 488, 494), (493, 490, 491, 492), (489, 486, 487, 488), (434, 479, 505, 490), (464, 478, 504, 498), (478, 435, 491, 504), (465, 464, 498, 499), (453, 425, 489, 495), (480, 481, 507, 506), (467, 453, 495, 501), (424, 452, 494, 488), (425, 422, 486, 489), (459, 437, 493, 497), (481, 467, 501, 507), (452, 466, 500, 494)])
_uv = me_cylinder_001.uv_layers.new(name='UVMap')
_uv.uv.foreach_set('vector', [0.3596, 0.8498, 0.3596, 0.8305, 0.3615, 0.8306, 0.3615, 0.85, 0.3615, 0.85, 0.3615, 0.8306, 0.3632, 0.8308, 0.3632, 0.8501, 0.3632, 0.8501, 0.3632, 0.8308, 0.3647, 0.831, 0.3647, 0.8504, 0.5603, 0.9742, 0.5603, 0.9544, 0.5618, 0.9544, 0.5618, 0.9742, 0.5618, 0.9742, 0.5618, 0.9544, 0.5635, 0.9544, 0.5635, 0.9742, 0.5635, 0.9742, 0.5635, 0.9544, 0.5654, 0.9544, 0.5654, 0.9742, 0.5654, 0.9742, 0.5654, 0.9544, 0.5673, 0.9544, 0.5673, 0.9742, 0.5673, 0.9742, 0.5673, 0.9544, 0.5693, 0.9544, 0.5693, 0.9742, 0.5693, 0.9742, 0.5693, 0.9544, 0.5711, 0.9544, 0.5711, 0.9742, 0.5711, 0.9742, 0.5711, 0.9544, 0.5728, 0.9544, 0.5728, 0.9742, 0.5728, 0.9742, 0.5728, 0.9544, 0.5743, 0.9544, 0.5743, 0.9742, 0.7321, 0.8316, 0.7321, 0.8119, 0.7336, 0.8118, 0.7336, 0.8315, 0.7336, 0.8315, 0.7336, 0.8118, 0.7353, 0.8117, 0.7353, 0.8314, 0.7353, 0.8314, 0.7353, 0.8117, 0.7372, 0.8117, 0.7372, 0.8314, 0.7372, 0.8314, 0.7372, 0.8117, 0.7391, 0.8116, 0.7391, 0.8313, 0.7391, 0.8313, 0.7391, 0.8116, 0.7411, 0.8117, 0.7411, 0.8314, 0.7411, 0.8314, 0.7411, 0.8117, 0.7429, 0.8117, 0.7429, 0.8314, 0.7429, 0.8314, 0.7429, 0.8117, 0.7446, 0.8118, 0.7446, 0.8315, 0.7446, 0.8315, 0.7446, 0.8118, 0.7461, 0.8119, 0.7461, 0.8316, 0.4781, 0.8511, 0.4781, 0.8709, 0.4766, 0.8709, 0.4766, 0.8511, 0.4766, 0.8511, 0.4766, 0.8709, 0.4749, 0.8709, 0.4749, 0.8511, 0.4749, 0.8511, 0.4749, 0.8709, 0.473, 0.8709, 0.473, 0.8511, 0.473, 0.8511, 0.473, 0.8709, 0.4711, 0.8709, 0.4711, 0.8511, 0.4711, 0.8511, 0.4711, 0.8709, 0.4691, 0.8709, 0.4691, 0.8511, 0.4691, 0.8511, 0.4691, 0.8709, 0.4673, 0.8709, 0.4673, 0.8511, 0.4673, 0.8511, 0.4673, 0.8709, 0.4656, 0.8709, 0.4656, 0.8511, 0.4656, 0.8511, 0.4656, 0.8709, 0.4641, 0.8709, 0.4641, 0.8511, 0.3506, 0.8504, 0.3506, 0.831, 0.3522, 0.8308, 0.3522, 0.8501, 0.3522, 0.8501, 0.3522, 0.8308, 0.3539, 0.8306, 0.3539, 0.85, 0.3539, 0.85, 0.3539, 0.8306, 0.3558, 0.8305, 0.3558, 0.8498, 0.8477, 0.971, 0.8459, 0.971, 0.8459, 0.9534, 0.8477, 0.9534, 0.3558, 0.8498, 0.3558, 0.8305, 0.3577, 0.8304, 0.3577, 0.8498, 0.3577, 0.8498, 0.3577, 0.8304, 0.3596, 0.8305, 0.3596, 0.8498, 0.6081, 0.9438, 0.6085, 0.9457, 0.6085, 0.9476, 0.6081, 0.9495, 0.6074, 0.9513, 0.6063, 0.9529, 0.6049, 0.9543, 0.6033, 0.9553, 0.6015, 0.9561, 0.5996, 0.9565, 0.5976, 0.9565, 0.5957, 0.9561, 0.5939, 0.9553, 0.5923, 0.9543, 0.5909, 0.9529, 0.5898, 0.9513, 0.5891, 0.9495, 0.5887, 0.9476, 0.5887, 0.9457, 0.5891, 0.9438, 0.5898, 0.942, 0.5909, 0.9403, 0.5923, 0.939, 0.5939, 0.9379, 0.5957, 0.9372, 0.5976, 0.9368, 0.5996, 0.9368, 0.6015, 0.9372, 0.6033, 0.9379, 0.6049, 0.939, 0.6063, 0.9403, 0.6074, 0.942, 0.6157, 0.9372, 0.6176, 0.9368, 0.6196, 0.9368, 0.6215, 0.9372, 0.6233, 0.9379, 0.6249, 0.939, 0.6263, 0.9403, 0.6274, 0.942, 0.6281, 0.9438, 0.6285, 0.9457, 0.6285, 0.9476, 0.6281, 0.9495, 0.6274, 0.9513, 0.6263, 0.9529, 0.6249, 0.9543, 0.6233, 0.9553, 0.6215, 0.9561, 0.6196, 0.9565, 0.6176, 0.9565, 0.6157, 0.9561, 0.6139, 0.9553, 0.6123, 0.9543, 0.6109, 0.9529, 0.6098, 0.9513, 0.6091, 0.9495, 0.6087, 0.9476, 0.6087, 0.9457, 0.6091, 0.9438, 0.6098, 0.942, 0.6109, 0.9403, 0.6123, 0.939, 0.6139, 0.9379, 0.7446, 0.7768, 0.7429, 0.7768, 0.7429, 0.7593, 0.7446, 0.7594, 0.4641, 0.906, 0.4656, 0.906, 0.4656, 0.9235, 0.4641, 0.9235, 0.8401, 0.971, 0.8384, 0.971, 0.8384, 0.9534, 0.8401, 0.9534, 0.7372, 0.7767, 0.7353, 0.7768, 0.7353, 0.7593, 0.7372, 0.7592, 0.4711, 0.906, 0.473, 0.906, 0.473, 0.9235, 0.4711, 0.9235, 0.3615, 0.7962, 0.3596, 0.7961, 0.3596, 0.7789, 0.3615, 0.779, 0.3596, 0.7961, 0.3577, 0.7961, 0.3577, 0.7789, 0.3596, 0.7789, 0.8495, 0.971, 0.8477, 0.971, 0.8477, 0.9534, 0.8495, 0.9534, 0.7461, 0.777, 0.7446, 0.7768, 0.7446, 0.7594, 0.7461, 0.7595, 0.3522, 0.7964, 0.3506, 0.7966, 0.3506, 0.7794, 0.3522, 0.7792, 0.842, 0.971, 0.8401, 0.971, 0.8401, 0.9534, 0.842, 0.9534, 0.7391, 0.7767, 0.7372, 0.7767, 0.7372, 0.7592, 0.7391, 0.7592, 0.4691, 0.906, 0.4711, 0.906, 0.4711, 0.9235, 0.4691, 0.9235, 0.3632, 0.7964, 0.3615, 0.7962, 0.3615, 0.779, 0.3632, 0.7792, 0.851, 0.971, 0.8495, 0.971, 0.8495, 0.9534, 0.851, 0.9534, 0.4766, 0.906, 0.4781, 0.906, 0.4781, 0.9235, 0.4766, 0.9235, 0.3539, 0.7962, 0.3522, 0.7964, 0.3522, 0.7792, 0.3539, 0.779, 0.8439, 0.971, 0.842, 0.971, 0.842, 0.9534, 0.8439, 0.9534, 0.7411, 0.7767, 0.7391, 0.7767, 0.7391, 0.7592, 0.7411, 0.7592, 0.4673, 0.906, 0.4691, 0.906, 0.4691, 0.9235, 0.4673, 0.9235, 0.3647, 0.7966, 0.3632, 0.7964, 0.3632, 0.7792, 0.3647, 0.7794, 0.7336, 0.7768, 0.7321, 0.7769, 0.7321, 0.7595, 0.7336, 0.7594, 0.4749, 0.906, 0.4766, 0.906, 0.4766, 0.9235, 0.4749, 0.9235, 0.3558, 0.7961, 0.3539, 0.7962, 0.3539, 0.779, 0.3558, 0.7789, 0.8459, 0.971, 0.8439, 0.971, 0.8439, 0.9534, 0.8459, 0.9534, 0.7429, 0.7768, 0.7411, 0.7767, 0.7411, 0.7592, 0.7429, 0.7593, 0.4656, 0.906, 0.4673, 0.906, 0.4673, 0.9235, 0.4656, 0.9235, 0.8384, 0.971, 0.8369, 0.971, 0.8369, 0.9534, 0.8384, 0.9534, 0.7353, 0.7768, 0.7336, 0.7768, 0.7336, 0.7594, 0.7353, 0.7593, 0.473, 0.906, 0.4749, 0.906, 0.4749, 0.9235, 0.473, 0.9235, 0.3577, 0.7961, 0.3558, 0.7961, 0.3558, 0.7789, 0.3577, 0.7789, 0.3577, 0.8304, 0.3558, 0.8305, 0.3558, 0.8133, 0.3577, 0.8132, 0.3577, 0.8132, 0.3558, 0.8133, 0.3558, 0.7961, 0.3577, 0.7961, 0.473, 0.8709, 0.4749, 0.8709, 0.4749, 0.8884, 0.473, 0.8884, 0.473, 0.8884, 0.4749, 0.8884, 0.4749, 0.906, 0.473, 0.906, 0.7353, 0.8117, 0.7336, 0.8118, 0.7336, 0.7943, 0.7353, 0.7942, 0.7353, 0.7942, 0.7336, 0.7943, 0.7336, 0.7768, 0.7353, 0.7768, 0.5618, 0.9544, 0.5603, 0.9544, 0.5603, 0.9369, 0.5618, 0.9369, 0.6623, 0.9751, 0.6604, 0.9753, 0.6604, 0.9246, 0.6623, 0.9244, 0.4656, 0.8709, 0.4673, 0.8709, 0.4673, 0.8884, 0.4656, 0.8884, 0.4656, 0.8884, 0.4673, 0.8884, 0.4673, 0.906, 0.4656, 0.906, 0.7429, 0.8117, 0.7411, 0.8117, 0.7411, 0.7942, 0.7429, 0.7942, 0.7429, 0.7942, 0.7411, 0.7942, 0.7411, 0.7767, 0.7429, 0.7768, 0.5693, 0.9544, 0.5673, 0.9544, 0.5673, 0.9369, 0.5693, 0.9369, 0.3793, 0.9672, 0.378, 0.9687, 0.378, 0.918, 0.3793, 0.9165, 0.3558, 0.8305, 0.3539, 0.8306, 0.3539, 0.8134, 0.3558, 0.8133, 0.3558, 0.8133, 0.3539, 0.8134, 0.3539, 0.7962, 0.3558, 0.7961, 0.4749, 0.8709, 0.4766, 0.8709, 0.4766, 0.8884, 0.4749, 0.8884, 0.4749, 0.8884, 0.4766, 0.8884, 0.4766, 0.906, 0.4749, 0.906, 0.7336, 0.8118, 0.7321, 0.8119, 0.7321, 0.7944, 0.7336, 0.7943, 0.6679, 0.9768, 0.6661, 0.9759, 0.6661, 0.9252, 0.6679, 0.9261, 0.3647, 0.831, 0.3632, 0.8308, 0.3632, 0.8136, 0.3647, 0.8138, 0.6643, 0.9753, 0.6623, 0.9751, 0.6623, 0.9244, 0.6643, 0.9246, 0.4673, 0.8709, 0.4691, 0.8709, 0.4691, 0.8884, 0.4673, 0.8884, 0.4673, 0.8884, 0.4691, 0.8884, 0.4691, 0.906, 0.4673, 0.906, 0.7411, 0.8117, 0.7391, 0.8116, 0.7391, 0.7942, 0.7411, 0.7942, 0.7411, 0.7942, 0.7391, 0.7942, 0.7391, 0.7767, 0.7411, 0.7767, 0.5673, 0.9544, 0.5654, 0.9544, 0.5654, 0.9369, 0.5673, 0.9369, 0.3882, 0.9645, 0.3863, 0.9643, 0.3863, 0.9136, 0.3882, 0.9138, 0.3539, 0.8306, 0.3522, 0.8308, 0.3522, 0.8136, 0.3539, 0.8134, 0.3539, 0.8134, 0.3522, 0.8136, 0.3522, 0.7964, 0.3539, 0.7962, 0.4766, 0.8709, 0.4781, 0.8709, 0.4781, 0.8884, 0.4766, 0.8884, 0.4766, 0.8884, 0.4781, 0.8884, 0.4781, 0.906, 0.4766, 0.906, 0.5743, 0.9544, 0.5728, 0.9544, 0.5728, 0.9369, 0.5743, 0.9369, 0.6553, 0.978, 0.6541, 0.9795, 0.6541, 0.9288, 0.6553, 0.9273, 0.3632, 0.8308, 0.3615, 0.8306, 0.3615, 0.8134, 0.3632, 0.8136, 0.3632, 0.8136, 0.3615, 0.8134, 0.3615, 0.7962, 0.3632, 0.7964, 0.4691, 0.8709, 0.4711, 0.8709, 0.4711, 0.8884, 0.4691, 0.8884, 0.4691, 0.8884, 0.4711, 0.8884, 0.4711, 0.906, 0.4691, 0.906, 0.7391, 0.8116, 0.7372, 0.8117, 0.7372, 0.7942, 0.7391, 0.7942, 0.7391, 0.7942, 0.7372, 0.7942, 0.7372, 0.7767, 0.7391, 0.7767, 0.5654, 0.9544, 0.5635, 0.9544, 0.5635, 0.9369, 0.5654, 0.9369, 0.3825, 0.9651, 0.3808, 0.966, 0.3808, 0.9153, 0.3825, 0.9144, 0.3522, 0.8308, 0.3506, 0.831, 0.3506, 0.8138, 0.3522, 0.8136, 0.3522, 0.8136, 0.3506, 0.8138, 0.3506, 0.7966, 0.3522, 0.7964, 0.7461, 0.8119, 0.7446, 0.8118, 0.7446, 0.7943, 0.7461, 0.7944, 0.7461, 0.7944, 0.7446, 0.7943, 0.7446, 0.7768, 0.7461, 0.777, 0.5728, 0.9544, 0.5711, 0.9544, 0.5711, 0.9369, 0.5728, 0.9369, 0.6661, 0.9759, 0.6643, 0.9753, 0.6643, 0.9246, 0.6661, 0.9252, 0.3596, 0.8305, 0.3577, 0.8304, 0.3577, 0.8132, 0.3596, 0.8133, 0.3596, 0.8133, 0.3577, 0.8132, 0.3577, 0.7961, 0.3596, 0.7961, 0.3615, 0.8306, 0.3596, 0.8305, 0.3596, 0.8133, 0.3615, 0.8134, 0.3615, 0.8134, 0.3596, 0.8133, 0.3596, 0.7961, 0.3615, 0.7962, 0.4711, 0.8709, 0.473, 0.8709, 0.473, 0.8884, 0.4711, 0.8884, 0.4711, 0.8884, 0.473, 0.8884, 0.473, 0.906, 0.4711, 0.906, 0.7372, 0.8117, 0.7353, 0.8117, 0.7353, 0.7942, 0.7372, 0.7942, 0.7372, 0.7942, 0.7353, 0.7942, 0.7353, 0.7768, 0.7372, 0.7767, 0.5635, 0.9544, 0.5618, 0.9544, 0.5618, 0.9369, 0.5635, 0.9369, 0.3863, 0.9643, 0.3843, 0.9645, 0.3843, 0.9138, 0.3863, 0.9136, 0.4641, 0.8709, 0.4656, 0.8709, 0.4656, 0.8884, 0.4641, 0.8884, 0.4641, 0.8884, 0.4656, 0.8884, 0.4656, 0.906, 0.4641, 0.906, 0.7446, 0.8118, 0.7429, 0.8117, 0.7429, 0.7942, 0.7446, 0.7943, 0.7446, 0.7943, 0.7429, 0.7942, 0.7429, 0.7768, 0.7446, 0.7768, 0.5711, 0.9544, 0.5693, 0.9544, 0.5693, 0.9369, 0.5711, 0.9369, 0.6604, 0.9753, 0.6585, 0.9759, 0.6585, 0.9252, 0.6604, 0.9246, 0.9498, 0.9429, 0.9513, 0.9429, 0.9513, 0.9604, 0.9498, 0.9604, 0.9423, 0.9429, 0.9442, 0.9429, 0.9442, 0.9604, 0.9423, 0.9604, 0.6826, 0.7943, 0.6811, 0.7944, 0.6811, 0.7769, 0.6826, 0.7768, 0.4157, 0.8139, 0.4142, 0.8136, 0.4142, 0.7964, 0.4157, 0.7967, 0.9442, 0.9429, 0.9462, 0.9429, 0.9462, 0.9604, 0.9442, 0.9604, 0.9372, 0.9429, 0.9387, 0.9429, 0.9387, 0.9604, 0.9372, 0.9604, 0.9462, 0.9429, 0.948, 0.9429, 0.948, 0.9604, 0.9462, 0.9604, 0.9387, 0.9429, 0.9404, 0.9429, 0.9404, 0.9604, 0.9387, 0.9604, 0.948, 0.9429, 0.9498, 0.9429, 0.9498, 0.9604, 0.948, 0.9604, 0.9404, 0.9429, 0.9423, 0.9429, 0.9423, 0.9604, 0.9404, 0.9604, 0.3808, 0.966, 0.3793, 0.9672, 0.3793, 0.9165, 0.3808, 0.9153, 0.6706, 0.9795, 0.6694, 0.978, 0.6694, 0.9273, 0.6706, 0.9288, 0.6694, 0.978, 0.6679, 0.9768, 0.6679, 0.9261, 0.6694, 0.9273, 0.3632, 0.8136, 0.3632, 0.7964, 0.4142, 0.7964, 0.4142, 0.8136, 0.3918, 0.966, 0.3901, 0.9651, 0.3901, 0.9144, 0.3918, 0.9153, 0.7336, 0.7768, 0.7336, 0.7943, 0.6826, 0.7943, 0.6826, 0.7768, 0.3933, 0.9672, 0.3918, 0.966, 0.3918, 0.9153, 0.3933, 0.9165, 0.6585, 0.9759, 0.6568, 0.9768, 0.6568, 0.9261, 0.6585, 0.9252, 0.3901, 0.9651, 0.3882, 0.9645, 0.3882, 0.9138, 0.3901, 0.9144, 0.3843, 0.9645, 0.3825, 0.9651, 0.3825, 0.9144, 0.3843, 0.9138, 0.3946, 0.9687, 0.3933, 0.9672, 0.3933, 0.9165, 0.3946, 0.918, 0.6568, 0.9768, 0.6553, 0.978, 0.6553, 0.9273, 0.6568, 0.9261, 0.1428, 0.6993, 0.0007104, 0.6993, 0.0007104, 0.6379, 0.1428, 0.6379, 0.6815, 0.05103, 0.6815, 0.00315, 0.8241, 0.00315, 0.8241, 0.05103, 0.6291, 0.05103, 0.6291, 0.00315, 0.6791, 0.00315, 0.6791, 0.05103, 0.1442, 0.9117, 0.2839, 0.9117, 0.2839, 0.973, 0.1442, 0.973, 0.0634, 0.5852, 0.0634, 0.6331, 0.001685, 0.6331, 0.001685, 0.5852, 0.9682, 0.5852, 0.9682, 0.6331, 0.8256, 0.6331, 0.8256, 0.5852, 0.1457, 0.5852, 0.1457, 0.6331, 0.0634, 0.6331, 0.0634, 0.5852, 0.1442, 0.8298, 0.2839, 0.8298, 0.2839, 0.9117, 0.1442, 0.9117, 0.3421, 0.05103, 0.3421, 0.00315, 0.4038, 0.00315, 0.4038, 0.05103, 0.1428, 0.7811, 0.0007103, 0.7811, 0.0007104, 0.6993, 0.1428, 0.6993, 0.1428, 0.8459, 0.0007104, 0.8459, 0.0007103, 0.7811, 0.1428, 0.7811, 0.1442, 0.7651, 0.2839, 0.7651, 0.2839, 0.8298, 0.1442, 0.8298, 0.2108, 0.5852, 0.2108, 0.6331, 0.1457, 0.6331, 0.1457, 0.5852, 0.4038, 0.05103, 0.4038, 0.00315, 0.4861, 0.00315, 0.4861, 0.05103, 0.2887, 0.5852, 0.2887, 0.6331, 0.2108, 0.6331, 0.2108, 0.5852, 0.1442, 0.6876, 0.2839, 0.6876, 0.2839, 0.7651, 0.1442, 0.7651, 0.1428, 0.9233, 0.0007104, 0.9233, 0.0007104, 0.8459, 0.1428, 0.8459, 0.4861, 0.05103, 0.4861, 0.00315, 0.5512, 0.00315, 0.5512, 0.05103, 0.1428, 0.973, 0.0007104, 0.973, 0.0007104, 0.9233, 0.1428, 0.9233, 0.1442, 0.6379, 0.2839, 0.6379, 0.2839, 0.6876, 0.1442, 0.6876, 0.3387, 0.5852, 0.3387, 0.6331, 0.2887, 0.6331, 0.2887, 0.5852, 0.5512, 0.05103, 0.5512, 0.00315, 0.6291, 0.00315, 0.6291, 0.05103, 0.9945, 0.4786, 0.9945, 0.5561, 0.969, 0.5484, 0.969, 0.4864, 0.3387, 0.5201, 0.3387, 0.5852, 0.2887, 0.5852, 0.2887, 0.5201, 0.4861, 0.1161, 0.4861, 0.05103, 0.5512, 0.05103, 0.5512, 0.1161, 0.5368, 0.7793, 0.5368, 0.931, 0.5094, 0.9158, 0.5094, 0.7944, 0.4307, 0.9337, 0.4307, 0.9988, 0.4033, 0.9923, 0.4033, 0.9402, 0.2108, 0.5201, 0.2108, 0.5852, 0.1457, 0.5852, 0.1457, 0.5201, 0.3421, 0.1161, 0.3421, 0.05103, 0.4038, 0.05103, 0.4038, 0.1161, 0.7752, 0.9125, 0.7752, 0.99, 0.7466, 0.9822, 0.7466, 0.9203, 0.9682, 0.5201, 0.9682, 0.5852, 0.8256, 0.5852, 0.8256, 0.5201, 0.0634, 0.5201, 0.0634, 0.5852, 0.001685, 0.5852, 0.001685, 0.5201, 0.6291, 0.1161, 0.6291, 0.05103, 0.6791, 0.05103, 0.6791, 0.1161, 0.6815, 0.1161, 0.6815, 0.05103, 0.8241, 0.05103, 0.8241, 0.1161, 0.6815, 0.1838, 0.6815, 0.1161, 0.8241, 0.1161, 0.8241, 0.1838, 0.6291, 0.1838, 0.6291, 0.1161, 0.6791, 0.1161, 0.6791, 0.1838, 0.0634, 0.4525, 0.0634, 0.5201, 0.001685, 0.5201, 0.001685, 0.4525, 0.9682, 0.4525, 0.9682, 0.5201, 0.8256, 0.5201, 0.8256, 0.4525, 0.1457, 0.4525, 0.1457, 0.5201, 0.0634, 0.5201, 0.0634, 0.4525, 0.3421, 0.1838, 0.3421, 0.1161, 0.4038, 0.1161, 0.4038, 0.1838, 0.2108, 0.4525, 0.2108, 0.5201, 0.1457, 0.5201, 0.1457, 0.4525, 0.4038, 0.1838, 0.4038, 0.1161, 0.4861, 0.1161, 0.4861, 0.1838, 0.2887, 0.4525, 0.2887, 0.5201, 0.2108, 0.5201, 0.2108, 0.4525, 0.4861, 0.1838, 0.4861, 0.1161, 0.5512, 0.1161, 0.5512, 0.1838, 0.3387, 0.4525, 0.3387, 0.5201, 0.2887, 0.5201, 0.2887, 0.4525, 0.5512, 0.1838, 0.5512, 0.1161, 0.6291, 0.1161, 0.6291, 0.1838, 0.3139, 0.9295, 0.3139, 0.852, 0.3442, 0.8597, 0.3442, 0.9217, 0.3387, 0.3007, 0.3387, 0.4525, 0.2887, 0.4525, 0.2887, 0.3007, 0.4861, 0.3355, 0.4861, 0.1838, 0.5512, 0.1838, 0.5512, 0.3355, 0.5092, 0.7793, 0.5092, 0.931, 0.4818, 0.9158, 0.4818, 0.7944, 0.3778, 0.9137, 0.3778, 0.9788, 0.3505, 0.9723, 0.3505, 0.9202, 0.2108, 0.3007, 0.2108, 0.4525, 0.1457, 0.4525, 0.1457, 0.3007, 0.3421, 0.3355, 0.3421, 0.1838, 0.4038, 0.1838, 0.4038, 0.3355, 0.9725, 0.7185, 0.9725, 0.6366, 0.9962, 0.6448, 0.9962, 0.7103, 0.9682, 0.3007, 0.9682, 0.4525, 0.8256, 0.4525, 0.8256, 0.3007, 0.0634, 0.3007, 0.0634, 0.4525, 0.001685, 0.4525, 0.001685, 0.3007, 0.6291, 0.3355, 0.6291, 0.1838, 0.6791, 0.1838, 0.6791, 0.3355, 0.6815, 0.3355, 0.6815, 0.1838, 0.8241, 0.1838, 0.8241, 0.3355, 0.6815, 0.3731, 0.6815, 0.3355, 0.8241, 0.3355, 0.8241, 0.3731, 0.6291, 0.3731, 0.6291, 0.3355, 0.6791, 0.3355, 0.6791, 0.3731, 0.0634, 0.2631, 0.0634, 0.3007, 0.001685, 0.3007, 0.001685, 0.2631, 0.9682, 0.2631, 0.9682, 0.3007, 0.8256, 0.3007, 0.8256, 0.2631, 0.1457, 0.2631, 0.1457, 0.3007, 0.0634, 0.3007, 0.0634, 0.2631, 0.3421, 0.3731, 0.3421, 0.3355, 0.4038, 0.3355, 0.4038, 0.3731, 0.2108, 0.2631, 0.2108, 0.3007, 0.1457, 0.3007, 0.1457, 0.2631, 0.4038, 0.3731, 0.4038, 0.3355, 0.4861, 0.3355, 0.4861, 0.3731, 0.2887, 0.2631, 0.2887, 0.3007, 0.2108, 0.3007, 0.2108, 0.2631, 0.4861, 0.3731, 0.4861, 0.3355, 0.5512, 0.3355, 0.5512, 0.3731, 0.3387, 0.2631, 0.3387, 0.3007, 0.2887, 0.3007, 0.2887, 0.2631, 0.5512, 0.3731, 0.5512, 0.3355, 0.6291, 0.3355, 0.6291, 0.3731, 0.9957, 0.0004091, 0.9957, 0.08224, 0.969, 0.07405, 0.969, 0.008592, 0.3387, 0.08707, 0.3387, 0.2631, 0.2887, 0.2631, 0.2887, 0.08707, 0.4861, 0.5492, 0.4861, 0.3731, 0.5512, 0.3731, 0.5512, 0.5492, 0.9446, 0.7903, 0.9446, 0.942, 0.9173, 0.9268, 0.9173, 0.8054, 0.7755, 0.99, 0.7755, 0.9125, 0.8036, 0.9203, 0.8036, 0.9822, 0.2108, 0.08707, 0.2108, 0.2631, 0.1457, 0.2631, 0.1457, 0.08707, 0.3421, 0.5492, 0.3421, 0.3731, 0.4038, 0.3731, 0.4038, 0.5492, 0.9446, 0.637, 0.9446, 0.7887, 0.9173, 0.7736, 0.9173, 0.6522, 0.9682, 0.08707, 0.9682, 0.2631, 0.8256, 0.2631, 0.8256, 0.08707, 0.0634, 0.08707, 0.0634, 0.2631, 0.001685, 0.2631, 0.001685, 0.08707, 0.6291, 0.5492, 0.6291, 0.3731, 0.6791, 0.3731, 0.6791, 0.5492, 0.6815, 0.5492, 0.6815, 0.3731, 0.8241, 0.3731, 0.8241, 0.5492, 0.6815, 0.6331, 0.6815, 0.5492, 0.8241, 0.5492, 0.8241, 0.6331, 0.6291, 0.6331, 0.6291, 0.5492, 0.6791, 0.5492, 0.6791, 0.6331, 0.0634, 0.00315, 0.0634, 0.08707, 0.001685, 0.08707, 0.001685, 0.00315, 0.9682, 0.00315, 0.9682, 0.08707, 0.8256, 0.08707, 0.8256, 0.00315, 0.1457, 0.00315, 0.1457, 0.08707, 0.0634, 0.08707, 0.0634, 0.00315, 0.3421, 0.6331, 0.3421, 0.5492, 0.4038, 0.5492, 0.4038, 0.6331, 0.2108, 0.00315, 0.2108, 0.08707, 0.1457, 0.08707, 0.1457, 0.00315, 0.4038, 0.6331, 0.4038, 0.5492, 0.4861, 0.5492, 0.4861, 0.6331, 0.2887, 0.00315, 0.2887, 0.08707, 0.2108, 0.08707, 0.2108, 0.00315, 0.4861, 0.6331, 0.4861, 0.5492, 0.5512, 0.5492, 0.5512, 0.6331, 0.3387, 0.00315, 0.3387, 0.08707, 0.2887, 0.08707, 0.2887, 0.00315, 0.5512, 0.6331, 0.5512, 0.5492, 0.6291, 0.5492, 0.6291, 0.6331, 0.8598, 0.8144, 0.9122, 0.8144, 0.9122, 0.8764, 0.8598, 0.8764, 0.3506, 0.8511, 0.4029, 0.8511, 0.4029, 0.913, 0.3506, 0.913, 0.8069, 0.8144, 0.8593, 0.8144, 0.8593, 0.8799, 0.8069, 0.8799, 0.7334, 0.8978, 0.681, 0.8978, 0.681, 0.8323, 0.7334, 0.8323, 0.8064, 0.6368, 0.8064, 0.7582, 0.744, 0.7582, 0.744, 0.6368, 0.6811, 0.7582, 0.6811, 0.6368, 0.7434, 0.6368, 0.7434, 0.7582, 0.5438, 0.7582, 0.5438, 0.6368, 0.6097, 0.6368, 0.6097, 0.7582, 0.6762, 0.6368, 0.6762, 0.7582, 0.6103, 0.7582, 0.6103, 0.6368, 0.5432, 0.6369, 0.5432, 0.7778, 0.4809, 0.7778, 0.4809, 0.6369, 0.4179, 0.7778, 0.4179, 0.6369, 0.4802, 0.6369, 0.4802, 0.7778, 0.285, 0.7778, 0.285, 0.6369, 0.3508, 0.6369, 0.3508, 0.7778, 0.4173, 0.6369, 0.4173, 0.7778, 0.3515, 0.7778, 0.3515, 0.6369, 0.6798, 0.8419, 0.6798, 0.9237, 0.6541, 0.9155, 0.6541, 0.8501, 0.4583, 0.9337, 0.4583, 0.9988, 0.431, 0.9923, 0.431, 0.9402, 0.8344, 0.8132, 0.8344, 0.6371, 0.8618, 0.6547, 0.8618, 0.7956, 0.9167, 0.8771, 0.9167, 0.9589, 0.8886, 0.9507, 0.8886, 0.8853, 0.7087, 0.8985, 0.7087, 0.9803, 0.6809, 0.9721, 0.6809, 0.9067, 0.3412, 0.9302, 0.3412, 0.9953, 0.3139, 0.9888, 0.3139, 0.9367, 0.6538, 0.7597, 0.6538, 0.9358, 0.6265, 0.9182, 0.6265, 0.7773, 0.9957, 0.8019, 0.9957, 0.8794, 0.9725, 0.8716, 0.9725, 0.8097, 0.969, 0.3214, 0.969, 0.2439, 0.9957, 0.2517, 0.9957, 0.3136, 0.5092, 0.9321, 0.5092, 0.9972, 0.4818, 0.9907, 0.4818, 0.9386, 0.6262, 0.7597, 0.6262, 0.9358, 0.5989, 0.9182, 0.5989, 0.7773, 0.4337, 0.8512, 0.4337, 0.933, 0.4034, 0.9248, 0.4034, 0.8593, 0.3136, 0.852, 0.3136, 0.9339, 0.2848, 0.9257, 0.2848, 0.8602, 0.3121, 0.9346, 0.3121, 0.9997, 0.2848, 0.9932, 0.2848, 0.9411, 0.862, 0.8132, 0.862, 0.6371, 0.8894, 0.6547, 0.8894, 0.7956, 0.969, 0.2431, 0.969, 0.1613, 0.9945, 0.1695, 0.9945, 0.2349, 0.969, 0.4779, 0.969, 0.4004, 0.9947, 0.4082, 0.9947, 0.4701, 0.9999, 0.8801, 0.9999, 0.9452, 0.9725, 0.9387, 0.9725, 0.8866, 0.5986, 0.7597, 0.5986, 0.9358, 0.5713, 0.9182, 0.5713, 0.7773, 0.8068, 0.958, 0.8068, 0.8806, 0.8367, 0.8883, 0.8367, 0.9503, 0.9969, 0.08303, 0.9969, 0.1605, 0.969, 0.1528, 0.969, 0.09078, 0.5368, 0.9321, 0.5368, 0.9972, 0.5094, 0.9907, 0.5094, 0.9386, 0.8897, 0.8132, 0.8897, 0.6371, 0.917, 0.6547, 0.917, 0.7956, 0.68, 0.7593, 0.68, 0.8411, 0.6541, 0.8329, 0.6541, 0.7674, 0.9957, 0.7193, 0.9957, 0.8011, 0.9725, 0.7929, 0.9725, 0.7275, 0.8016, 0.7596, 0.8016, 0.9114, 0.7742, 0.8962, 0.7742, 0.7748, 0.571, 0.7597, 0.571, 0.9358, 0.5436, 0.9182, 0.5436, 0.7773, 0.709, 0.9759, 0.709, 0.8985, 0.7378, 0.9062, 0.7378, 0.9682, 0.9722, 0.637, 0.9722, 0.7887, 0.9449, 0.7736, 0.9449, 0.6522, 0.8342, 0.6371, 0.8342, 0.8132, 0.8068, 0.7956, 0.8068, 0.6547, 0.9928, 0.5569, 0.9928, 0.6344, 0.969, 0.6266, 0.969, 0.5646, 0.9722, 0.7903, 0.9722, 0.942, 0.9449, 0.9268, 0.9449, 0.8054, 0.4638, 0.8512, 0.4638, 0.933, 0.434, 0.9248, 0.434, 0.8593, 0.8883, 0.8771, 0.8883, 0.9589, 0.8597, 0.9507, 0.8597, 0.8853, 0.774, 0.7596, 0.774, 0.9114, 0.7466, 0.8962, 0.7466, 0.7748, 0.969, 0.3996, 0.969, 0.3222, 0.9949, 0.3299, 0.9949, 0.3919, 0.341, 0.7789, 0.341, 0.7986, 0.3391, 0.7986, 0.3391, 0.7789, 0.3391, 0.7789, 0.3391, 0.7986, 0.3374, 0.7987, 0.3374, 0.779, 0.3374, 0.779, 0.3374, 0.7987, 0.3359, 0.7988, 0.3359, 0.7791, 0.5745, 0.9742, 0.5745, 0.9544, 0.576, 0.9544, 0.576, 0.9742, 0.576, 0.9742, 0.576, 0.9544, 0.5777, 0.9544, 0.5777, 0.9742, 0.5777, 0.9742, 0.5777, 0.9544, 0.5796, 0.9544, 0.5796, 0.9742, 0.5796, 0.9742, 0.5796, 0.9544, 0.5815, 0.9544, 0.5815, 0.9742, 0.5815, 0.9742, 0.5815, 0.9544, 0.5835, 0.9544, 0.5835, 0.9742, 0.5835, 0.9742, 0.5835, 0.9544, 0.5853, 0.9544, 0.5853, 0.9742, 0.5853, 0.9742, 0.5853, 0.9544, 0.587, 0.9544, 0.587, 0.9742, 0.587, 0.9742, 0.587, 0.9544, 0.5885, 0.9544, 0.5885, 0.9742, 0.4673, 0.8498, 0.4673, 0.8305, 0.4688, 0.8307, 0.4688, 0.8501, 0.4688, 0.8501, 0.4688, 0.8307, 0.4705, 0.8309, 0.4705, 0.8502, 0.4705, 0.8502, 0.4705, 0.8309, 0.4724, 0.831, 0.4724, 0.8504, 0.4724, 0.8504, 0.4724, 0.831, 0.4744, 0.831, 0.4744, 0.8504, 0.4744, 0.8504, 0.4744, 0.831, 0.4763, 0.831, 0.4763, 0.8504, 0.4763, 0.8504, 0.4763, 0.831, 0.4782, 0.8309, 0.4782, 0.8502, 0.4782, 0.8502, 0.4782, 0.8309, 0.4799, 0.8307, 0.4799, 0.8501, 0.4799, 0.8501, 0.4799, 0.8307, 0.4814, 0.8304, 0.4814, 0.8498, 0.8369, 0.953, 0.8369, 0.9332, 0.8384, 0.9332, 0.8384, 0.953, 0.8384, 0.953, 0.8384, 0.9332, 0.8401, 0.9332, 0.8401, 0.953, 0.8401, 0.953, 0.8401, 0.9332, 0.842, 0.9332, 0.842, 0.953, 0.842, 0.953, 0.842, 0.9332, 0.8439, 0.9332, 0.8439, 0.953, 0.8439, 0.953, 0.8439, 0.9332, 0.8459, 0.9332, 0.8459, 0.953, 0.8459, 0.953, 0.8459, 0.9332, 0.8477, 0.9332, 0.8477, 0.953, 0.8477, 0.953, 0.8477, 0.9332, 0.8495, 0.9332, 0.8495, 0.953, 0.8495, 0.953, 0.8495, 0.9332, 0.851, 0.9332, 0.851, 0.953, 0.35, 0.7791, 0.35, 0.7988, 0.3485, 0.7987, 0.3485, 0.779, 0.3485, 0.779, 0.3485, 0.7987, 0.3468, 0.7986, 0.3468, 0.7789, 0.3468, 0.7789, 0.3468, 0.7986, 0.3449, 0.7986, 0.3449, 0.7789, 0.5919, 0.9566, 0.5938, 0.9566, 0.5938, 0.9742, 0.5919, 0.9742, 0.3449, 0.7789, 0.3449, 0.7986, 0.3429, 0.7986, 0.3429, 0.7789, 0.3429, 0.7789, 0.3429, 0.7986, 0.341, 0.7986, 0.341, 0.7789, 0.6396, 0.9368, 0.6415, 0.9372, 0.6433, 0.9379, 0.6449, 0.939, 0.6463, 0.9403, 0.6473, 0.942, 0.6481, 0.9438, 0.6485, 0.9457, 0.6485, 0.9476, 0.6481, 0.9495, 0.6473, 0.9513, 0.6463, 0.9529, 0.6449, 0.9543, 0.6433, 0.9553, 0.6415, 0.9561, 0.6396, 0.9565, 0.6376, 0.9565, 0.6357, 0.9561, 0.6339, 0.9553, 0.6323, 0.9543, 0.6309, 0.9529, 0.6298, 0.9513, 0.6291, 0.9495, 0.6287, 0.9476, 0.6287, 0.9457, 0.6291, 0.9438, 0.6298, 0.942, 0.6309, 0.9403, 0.6323, 0.939, 0.6339, 0.9379, 0.6357, 0.9372, 0.6376, 0.9368, 0.9176, 0.9556, 0.9172, 0.9537, 0.9172, 0.9517, 0.9176, 0.9498, 0.9184, 0.948, 0.9195, 0.9464, 0.9208, 0.9451, 0.9225, 0.944, 0.9243, 0.9432, 0.9262, 0.9429, 0.9281, 0.9429, 0.93, 0.9432, 0.9318, 0.944, 0.9334, 0.9451, 0.9348, 0.9464, 0.9359, 0.948, 0.9367, 0.9498, 0.937, 0.9517, 0.937, 0.9537, 0.9367, 0.9556, 0.9359, 0.9574, 0.9348, 0.959, 0.9334, 0.9604, 0.9318, 0.9614, 0.93, 0.9622, 0.9281, 0.9625, 0.9262, 0.9625, 0.9243, 0.9622, 0.9225, 0.9614, 0.9208, 0.9604, 0.9195, 0.959, 0.9184, 0.9574, 0.4799, 0.7963, 0.4782, 0.7965, 0.4782, 0.7793, 0.4799, 0.7791, 0.851, 0.8981, 0.8495, 0.8981, 0.8495, 0.8805, 0.851, 0.8805, 0.5995, 0.9566, 0.6012, 0.9566, 0.6012, 0.9742, 0.5995, 0.9742, 0.4724, 0.7966, 0.4705, 0.7965, 0.4705, 0.7793, 0.4724, 0.7794, 0.8439, 0.8981, 0.842, 0.8981, 0.842, 0.8805, 0.8439, 0.8805, 0.3391, 0.8336, 0.341, 0.8335, 0.341, 0.851, 0.3391, 0.8511, 0.341, 0.8335, 0.3429, 0.8335, 0.3429, 0.851, 0.341, 0.851, 0.5902, 0.9566, 0.5919, 0.9566, 0.5919, 0.9742, 0.5902, 0.9742, 0.4814, 0.7961, 0.4799, 0.7963, 0.4799, 0.7791, 0.4814, 0.7789, 0.3485, 0.8337, 0.35, 0.8338, 0.35, 0.8512, 0.3485, 0.8511, 0.5976, 0.9566, 0.5995, 0.9566, 0.5995, 0.9742, 0.5976, 0.9742, 0.4744, 0.7966, 0.4724, 0.7966, 0.4724, 0.7794, 0.4744, 0.7794, 0.8459, 0.8981, 0.8439, 0.8981, 0.8439, 0.8805, 0.8459, 0.8805, 0.3374, 0.8337, 0.3391, 0.8336, 0.3391, 0.8511, 0.3374, 0.8511, 0.5887, 0.9566, 0.5902, 0.9566, 0.5902, 0.9742, 0.5887, 0.9742, 0.8384, 0.8981, 0.8369, 0.8981, 0.8369, 0.8805, 0.8384, 0.8805, 0.3468, 0.8336, 0.3485, 0.8337, 0.3485, 0.8511, 0.3468, 0.8511, 0.5957, 0.9566, 0.5976, 0.9566, 0.5976, 0.9742, 0.5957, 0.9742, 0.4763, 0.7966, 0.4744, 0.7966, 0.4744, 0.7794, 0.4763, 0.7794, 0.8477, 0.8981, 0.8459, 0.8981, 0.8459, 0.8805, 0.8477, 0.8805, 0.3359, 0.8338, 0.3374, 0.8337, 0.3374, 0.8511, 0.3359, 0.8513, 0.4688, 0.7963, 0.4673, 0.7961, 0.4673, 0.7789, 0.4688, 0.7791, 0.8401, 0.8981, 0.8384, 0.8981, 0.8384, 0.8805, 0.8401, 0.8805, 0.3449, 0.8335, 0.3468, 0.8336, 0.3468, 0.8511, 0.3449, 0.851, 0.5938, 0.9566, 0.5957, 0.9566, 0.5957, 0.9742, 0.5938, 0.9742, 0.4782, 0.7965, 0.4763, 0.7966, 0.4763, 0.7794, 0.4782, 0.7793, 0.8495, 0.8981, 0.8477, 0.8981, 0.8477, 0.8805, 0.8495, 0.8805, 0.6012, 0.9566, 0.6027, 0.9566, 0.6027, 0.9742, 0.6012, 0.9742, 0.4705, 0.7965, 0.4688, 0.7963, 0.4688, 0.7791, 0.4705, 0.7793, 0.842, 0.8981, 0.8401, 0.8981, 0.8401, 0.8805, 0.842, 0.8805, 0.3429, 0.8335, 0.3449, 0.8335, 0.3449, 0.851, 0.3429, 0.851, 0.3429, 0.7986, 0.3449, 0.7986, 0.3449, 0.8161, 0.3429, 0.816, 0.3429, 0.816, 0.3449, 0.8161, 0.3449, 0.8335, 0.3429, 0.8335, 0.842, 0.9332, 0.8401, 0.9332, 0.8401, 0.9156, 0.842, 0.9156, 0.842, 0.9156, 0.8401, 0.9156, 0.8401, 0.8981, 0.842, 0.8981, 0.4705, 0.8309, 0.4688, 0.8307, 0.4688, 0.8135, 0.4705, 0.8137, 0.4705, 0.8137, 0.4688, 0.8135, 0.4688, 0.7963, 0.4705, 0.7965, 0.576, 0.9544, 0.5745, 0.9544, 0.5745, 0.9369, 0.576, 0.9369, 0.4723, 0.9749, 0.4704, 0.975, 0.4704, 0.9244, 0.4723, 0.9242, 0.8495, 0.9332, 0.8477, 0.9332, 0.8477, 0.9156, 0.8495, 0.9156, 0.8495, 0.9156, 0.8477, 0.9156, 0.8477, 0.8981, 0.8495, 0.8981, 0.4782, 0.8309, 0.4763, 0.831, 0.4763, 0.8138, 0.4782, 0.8137, 0.4782, 0.8137, 0.4763, 0.8138, 0.4763, 0.7966, 0.4782, 0.7965, 0.5835, 0.9544, 0.5815, 0.9544, 0.5815, 0.9369, 0.5835, 0.9369, 0.5589, 0.9385, 0.5601, 0.937, 0.5601, 0.9876, 0.5589, 0.9891, 0.3449, 0.7986, 0.3468, 0.7986, 0.3468, 0.8161, 0.3449, 0.8161, 0.3449, 0.8161, 0.3468, 0.8161, 0.3468, 0.8336, 0.3449, 0.8335, 0.8401, 0.9332, 0.8384, 0.9332, 0.8384, 0.9156, 0.8401, 0.9156, 0.8401, 0.9156, 0.8384, 0.9156, 0.8384, 0.8981, 0.8401, 0.8981, 0.4688, 0.8307, 0.4673, 0.8305, 0.4673, 0.8133, 0.4688, 0.8135, 0.4779, 0.9765, 0.4761, 0.9756, 0.4761, 0.9249, 0.4779, 0.9258, 0.3359, 0.7988, 0.3374, 0.7987, 0.3374, 0.8162, 0.3359, 0.8163, 0.4743, 0.975, 0.4723, 0.9749, 0.4723, 0.9242, 0.4743, 0.9244, 0.8477, 0.9332, 0.8459, 0.9332, 0.8459, 0.9156, 0.8477, 0.9156, 0.8477, 0.9156, 0.8459, 0.9156, 0.8459, 0.8981, 0.8477, 0.8981, 0.4763, 0.831, 0.4744, 0.831, 0.4744, 0.8138, 0.4763, 0.8138, 0.4763, 0.8138, 0.4744, 0.8138, 0.4744, 0.7966, 0.4763, 0.7966, 0.5815, 0.9544, 0.5796, 0.9544, 0.5796, 0.9369, 0.5815, 0.9369, 0.5499, 0.9412, 0.5519, 0.9414, 0.5519, 0.992, 0.5499, 0.9919, 0.3468, 0.7986, 0.3485, 0.7987, 0.3485, 0.8162, 0.3468, 0.8161, 0.3468, 0.8161, 0.3485, 0.8162, 0.3485, 0.8337, 0.3468, 0.8336, 0.8384, 0.9332, 0.8369, 0.9332, 0.8369, 0.9156, 0.8384, 0.9156, 0.8384, 0.9156, 0.8369, 0.9156, 0.8369, 0.8981, 0.8384, 0.8981, 0.5885, 0.9544, 0.587, 0.9544, 0.587, 0.9369, 0.5885, 0.9369, 0.4653, 0.9778, 0.4641, 0.9793, 0.4641, 0.9286, 0.4653, 0.9271, 0.3374, 0.7987, 0.3391, 0.7986, 0.3391, 0.8161, 0.3374, 0.8162, 0.3374, 0.8162, 0.3391, 0.8161, 0.3391, 0.8336, 0.3374, 0.8337, 0.8459, 0.9332, 0.8439, 0.9332, 0.8439, 0.9156, 0.8459, 0.9156, 0.8459, 0.9156, 0.8439, 0.9156, 0.8439, 0.8981, 0.8459, 0.8981, 0.4744, 0.831, 0.4724, 0.831, 0.4724, 0.8138, 0.4744, 0.8138, 0.4744, 0.8138, 0.4724, 0.8138, 0.4724, 0.7966, 0.4744, 0.7966, 0.5796, 0.9544, 0.5777, 0.9544, 0.5777, 0.9369, 0.5796, 0.9369, 0.5557, 0.9406, 0.5574, 0.9397, 0.5574, 0.9904, 0.5557, 0.9913, 0.3485, 0.7987, 0.35, 0.7988, 0.35, 0.8163, 0.3485, 0.8162, 0.3485, 0.8162, 0.35, 0.8163, 0.35, 0.8338, 0.3485, 0.8337, 0.4814, 0.8304, 0.4799, 0.8307, 0.4799, 0.8135, 0.4814, 0.8132, 0.4814, 0.8132, 0.4799, 0.8135, 0.4799, 0.7963, 0.4814, 0.7961, 0.587, 0.9544, 0.5853, 0.9544, 0.5853, 0.9369, 0.587, 0.9369, 0.4761, 0.9756, 0.4743, 0.975, 0.4743, 0.9244, 0.4761, 0.9249, 0.341, 0.7986, 0.3429, 0.7986, 0.3429, 0.816, 0.341, 0.8161, 0.341, 0.8161, 0.3429, 0.816, 0.3429, 0.8335, 0.341, 0.8335, 0.3391, 0.7986, 0.341, 0.7986, 0.341, 0.8161, 0.3391, 0.8161, 0.3391, 0.8161, 0.341, 0.8161, 0.341, 0.8335, 0.3391, 0.8336, 0.8439, 0.9332, 0.842, 0.9332, 0.842, 0.9156, 0.8439, 0.9156, 0.8439, 0.9156, 0.842, 0.9156, 0.842, 0.8981, 0.8439, 0.8981, 0.4724, 0.831, 0.4705, 0.8309, 0.4705, 0.8137, 0.4724, 0.8138, 0.4724, 0.8138, 0.4705, 0.8137, 0.4705, 0.7965, 0.4724, 0.7966, 0.5777, 0.9544, 0.576, 0.9544, 0.576, 0.9369, 0.5777, 0.9369, 0.5519, 0.9414, 0.5538, 0.9412, 0.5538, 0.9919, 0.5519, 0.992, 0.851, 0.9332, 0.8495, 0.9332, 0.8495, 0.9156, 0.851, 0.9156, 0.851, 0.9156, 0.8495, 0.9156, 0.8495, 0.8981, 0.851, 0.8981, 0.4799, 0.8307, 0.4782, 0.8309, 0.4782, 0.8137, 0.4799, 0.8135, 0.4799, 0.8135, 0.4782, 0.8137, 0.4782, 0.7965, 0.4799, 0.7963, 0.5853, 0.9544, 0.5835, 0.9544, 0.5835, 0.9369, 0.5853, 0.9369, 0.4704, 0.975, 0.4685, 0.9756, 0.4685, 0.9249, 0.4704, 0.9244, 0.9529, 0.9604, 0.9514, 0.9604, 0.9514, 0.9429, 0.9529, 0.9429, 0.9604, 0.9604, 0.9585, 0.9604, 0.9585, 0.9429, 0.9604, 0.9429, 0.4178, 0.8136, 0.4163, 0.8133, 0.4163, 0.7961, 0.4178, 0.7964, 0.285, 0.8163, 0.2865, 0.8162, 0.2865, 0.8337, 0.285, 0.8338, 0.9585, 0.9604, 0.9565, 0.9604, 0.9565, 0.9429, 0.9585, 0.9429, 0.9655, 0.9604, 0.964, 0.9604, 0.964, 0.9429, 0.9655, 0.9429, 0.9565, 0.9604, 0.9546, 0.9604, 0.9546, 0.9429, 0.9565, 0.9429, 0.964, 0.9604, 0.9623, 0.9604, 0.9623, 0.9429, 0.964, 0.9429, 0.9546, 0.9604, 0.9529, 0.9604, 0.9529, 0.9429, 0.9546, 0.9429, 0.9623, 0.9604, 0.9604, 0.9604, 0.9604, 0.9429, 0.9623, 0.9429, 0.5574, 0.9397, 0.5589, 0.9385, 0.5589, 0.9891, 0.5574, 0.9904, 0.4806, 0.9793, 0.4794, 0.9778, 0.4794, 0.9271, 0.4806, 0.9286, 0.4794, 0.9778, 0.4779, 0.9765, 0.4779, 0.9258, 0.4794, 0.9271, 0.3374, 0.8162, 0.3374, 0.8337, 0.2865, 0.8337, 0.2865, 0.8162, 0.5463, 0.9397, 0.5481, 0.9406, 0.5481, 0.9913, 0.5463, 0.9904, 0.4688, 0.7963, 0.4688, 0.8135, 0.4178, 0.8136, 0.4178, 0.7964, 0.5448, 0.9385, 0.5463, 0.9397, 0.5463, 0.9904, 0.5448, 0.9891, 0.4685, 0.9756, 0.4668, 0.9765, 0.4668, 0.9258, 0.4685, 0.9249, 0.5481, 0.9406, 0.5499, 0.9412, 0.5499, 0.9919, 0.5481, 0.9913, 0.5538, 0.9412, 0.5557, 0.9406, 0.5557, 0.9913, 0.5538, 0.9919, 0.5436, 0.937, 0.5448, 0.9385, 0.5448, 0.9891, 0.5436, 0.9876, 0.4668, 0.9765, 0.4653, 0.9778, 0.4653, 0.9271, 0.4668, 0.9258])
me_cylinder_001.materials.append(mat_material_003)
me_cylinder_001.use_remesh_fix_poles = True
me_cylinder_001.use_remesh_preserve_attributes = False
me_cylinder_001.use_mirror_vertex_groups = False
me_cylinder_001.update()
me_cube_004 = bpy.data.meshes.new('Cube.004')
me_cube_004.from_pydata([(-0.1803, -0.7758, -0.7468), (-0.1803, -0.7758, 1.31), (-0.1803, 0.7801, -0.7468), (-0.1803, 0.7801, 1.31), (0.1803, -0.7758, -0.7468), (0.1803, -0.7758, 1.31), (0.1803, 0.7801, -0.7468), (0.1803, 0.7801, 1.31)], [], [(0, 1, 3, 2), (2, 3, 7, 6), (6, 7, 5, 4), (4, 5, 1, 0), (2, 6, 4, 0), (7, 3, 1, 5)])
_uv = me_cube_004.uv_layers.new(name='UVMap')
_uv.uv.foreach_set('vector', [0.4156, 0.5558, 0.4156, 0.01356, 0.8022, 0.01356, 0.8022, 0.5558, 0.9082, 0.5558, 0.9082, 0.01356, 0.9978, 0.01356, 0.9978, 0.5558, 0.009665, 0.5558, 0.009665, 0.01356, 0.3963, 0.01356, 0.3963, 0.5558, 0.8141, 0.5558, 0.8141, 0.01356, 0.9037, 0.01356, 0.9037, 0.5558, 0.09631, 0.5796, 0.1859, 0.5796, 0.1859, 0.9897, 0.09631, 0.9897, 0.09183, 0.9897, 0.00224, 0.9897, 0.00224, 0.5796, 0.09183, 0.5796])
me_cube_004.materials.append(mat_glass_material)
me_cube_004.use_remesh_preserve_volume = False
me_cube_004.use_remesh_preserve_attributes = False
me_cube_004.use_mirror_vertex_groups = False
me_cube_004.update()
me_cube_005 = bpy.data.meshes.new('Cube.005')
me_cube_005.from_pydata([(0.25, 1.0, 1.5), (0.25, 1.0, -1.0), (0.25, -1.0, 1.5), (0.25, -1.0, -1.0), (-0.25, 1.0, 1.5), (-0.25, 1.0, -1.0), (-0.25, -1.0, 1.5), (-0.25, -1.0, -1.0), (-0.25, -0.7563, -1.0), (0.25, -0.7563, 1.5), (-0.25, -0.7563, 1.5), (0.25, -0.7563, -1.0), (-0.25, 0.7635, 1.5), (0.25, 0.7635, -1.0), (-0.25, 0.7635, -1.0), (0.25, 0.7635, 1.5), (0.25, 1.0, 1.291), (-0.25, -1.0, 1.291), (0.25, -1.0, 1.291), (-0.25, 1.0, 1.291), (0.25, -0.7563, 1.291), (-0.25, -0.7563, 1.291), (0.25, 0.7635, 1.291), (-0.25, 0.7635, 1.291), (0.25, 1.0, -0.7174), (0.25, -1.0, -0.7174), (-0.25, 1.0, -0.7174), (0.25, -0.7563, -0.7174), (-0.25, -0.7563, -0.7174), (0.25, 0.7635, -0.7174), (-0.25, 0.7635, -0.7174), (-0.25, -1.0, -0.7174)], [], [(9, 10, 6, 2), (18, 2, 6, 17), (23, 12, 4, 19), (8, 11, 3, 7), (20, 9, 2, 18), (19, 4, 0, 16), (22, 15, 9, 20), (14, 13, 11, 8), (17, 6, 10, 21), (15, 12, 10, 9), (0, 4, 12, 15), (5, 1, 13, 14), (16, 0, 15, 22), (21, 10, 12, 23), (27, 28, 21, 20), (24, 16, 22, 29), (31, 17, 21, 28), (21, 23, 22, 20), (26, 19, 16, 24), (27, 20, 18, 25), (30, 23, 19, 26), (25, 18, 17, 31), (3, 25, 31, 7), (14, 30, 26, 5), (11, 27, 25, 3), (5, 26, 24, 1), (13, 29, 27, 11), (7, 31, 28, 8), (1, 24, 29, 13), (8, 28, 30, 14), (29, 22, 23, 30), (29, 30, 28, 27)])
_uv = me_cube_005.uv_layers.new(name='UVMap')
_uv.uv.foreach_set('vector', [0.6889, 0.7016, 0.7718, 0.7016, 0.7718, 0.7415, 0.6889, 0.7415, 0.6702, 0.03619, 0.6702, 0.002044, 0.7531, 0.002044, 0.7531, 0.03619, 0.6289, 0.03619, 0.6289, 0.002044, 0.6681, 0.002044, 0.6681, 0.03619, 0.8555, 0.4543, 0.7726, 0.4543, 0.7726, 0.4145, 0.8555, 0.4145, 0.2928, 0.03619, 0.2928, 0.002044, 0.3332, 0.002044, 0.3332, 0.03619, 0.7539, 0.03619, 0.7539, 0.002044, 0.8368, 0.002044, 0.8368, 0.03619, 0.04087, 0.03619, 0.04087, 0.002044, 0.2928, 0.002044, 0.2928, 0.03619, 0.8555, 0.7028, 0.7726, 0.7028, 0.7726, 0.4543, 0.8555, 0.4543, 0.3365, 0.03619, 0.3365, 0.002044, 0.3769, 0.002044, 0.3769, 0.03619, 0.6889, 0.4531, 0.7718, 0.4531, 0.7718, 0.7016, 0.6889, 0.7016, 0.6889, 0.4145, 0.7718, 0.4145, 0.7718, 0.4531, 0.6889, 0.4531, 0.8555, 0.7415, 0.7726, 0.7415, 0.7726, 0.7028, 0.8555, 0.7028, 0.001658, 0.03619, 0.001658, 0.002044, 0.04087, 0.002044, 0.04087, 0.03619, 0.3769, 0.03619, 0.3769, 0.002044, 0.6289, 0.002044, 0.6289, 0.03619, 0.6043, 0.7429, 0.5214, 0.7429, 0.5214, 0.4145, 0.6043, 0.4145, 0.001658, 0.3646, 0.001658, 0.03619, 0.04087, 0.03619, 0.04087, 0.3646, 0.3365, 0.3646, 0.3365, 0.03619, 0.3769, 0.03619, 0.3769, 0.3646, 0.8563, 0.6625, 0.8563, 0.4141, 0.9392, 0.4141, 0.9392, 0.6625, 0.7539, 0.3646, 0.7539, 0.03619, 0.8368, 0.03619, 0.8368, 0.3646, 0.2928, 0.3646, 0.2928, 0.03619, 0.3332, 0.03619, 0.3332, 0.3646, 0.6289, 0.3646, 0.6289, 0.03619, 0.6681, 0.03619, 0.6681, 0.3646, 0.6702, 0.3646, 0.6702, 0.03619, 0.7531, 0.03619, 0.7531, 0.3646, 0.6702, 0.4108, 0.6702, 0.3646, 0.7531, 0.3646, 0.7531, 0.4108, 0.6289, 0.4108, 0.6289, 0.3646, 0.6681, 0.3646, 0.6681, 0.4108, 0.2928, 0.4108, 0.2928, 0.3646, 0.3332, 0.3646, 0.3332, 0.4108, 0.7539, 0.4108, 0.7539, 0.3646, 0.8368, 0.3646, 0.8368, 0.4108, 0.04087, 0.4108, 0.04087, 0.3646, 0.2928, 0.3646, 0.2928, 0.4108, 0.3365, 0.4108, 0.3365, 0.3646, 0.3769, 0.3646, 0.3769, 0.4108, 0.001658, 0.4108, 0.001658, 0.3646, 0.04087, 0.3646, 0.04087, 0.4108, 0.3769, 0.4108, 0.3769, 0.3646, 0.6289, 0.3646, 0.6289, 0.4108, 0.6052, 0.7429, 0.6052, 0.4145, 0.6881, 0.4145, 0.6881, 0.7429, 0.9205, 0.2497, 0.8376, 0.2497, 0.8376, 0.001242, 0.9205, 0.001242])
me_cube_005.materials.append(mat_material_004)
me_cube_005.use_remesh_preserve_volume = False
me_cube_005.use_remesh_preserve_attributes = False
me_cube_005.use_mirror_vertex_groups = False
me_cube_005.update()
me_cube_010 = bpy.data.meshes.new('Cube.010')
me_cube_010.from_pydata([(-0.1803, -0.7758, -0.7468), (-0.1803, -0.7758, 1.31), (-0.1803, 0.7801, -0.7468), (-0.1803, 0.7801, 1.31), (0.1803, -0.7758, -0.7468), (0.1803, -0.7758, 1.31), (0.1803, 0.7801, -0.7468), (0.1803, 0.7801, 1.31)], [], [(0, 1, 3, 2), (2, 3, 7, 6), (6, 7, 5, 4), (4, 5, 1, 0), (2, 6, 4, 0), (7, 3, 1, 5)])
_uv = me_cube_010.uv_layers.new(name='UVMap')
_uv.uv.foreach_set('vector', [0.4156, 0.5558, 0.4156, 0.01356, 0.8022, 0.01356, 0.8022, 0.5558, 0.9082, 0.5558, 0.9082, 0.01356, 0.9978, 0.01356, 0.9978, 0.5558, 0.009665, 0.5558, 0.009665, 0.01356, 0.3963, 0.01356, 0.3963, 0.5558, 0.8141, 0.5558, 0.8141, 0.01356, 0.9037, 0.01356, 0.9037, 0.5558, 0.09631, 0.5796, 0.1859, 0.5796, 0.1859, 0.9897, 0.09631, 0.9897, 0.09183, 0.9897, 0.00224, 0.9897, 0.00224, 0.5796, 0.09183, 0.5796])
me_cube_010.materials.append(mat_glass_material)
me_cube_010.use_remesh_preserve_volume = False
me_cube_010.use_remesh_preserve_attributes = False
me_cube_010.use_mirror_vertex_groups = False
me_cube_010.update()
me_cube_011 = bpy.data.meshes.new('Cube.011')
me_cube_011.from_pydata([(0.25, 1.0, 1.5), (0.25, 1.0, -1.0), (0.25, -1.0, 1.5), (0.25, -1.0, -1.0), (-0.25, 1.0, 1.5), (-0.25, 1.0, -1.0), (-0.25, -1.0, 1.5), (-0.25, -1.0, -1.0), (-0.25, -0.7563, -1.0), (0.25, -0.7563, 1.5), (-0.25, -0.7563, 1.5), (0.25, -0.7563, -1.0), (-0.25, 0.7635, 1.5), (0.25, 0.7635, -1.0), (-0.25, 0.7635, -1.0), (0.25, 0.7635, 1.5), (0.25, 1.0, 1.291), (-0.25, -1.0, 1.291), (0.25, -1.0, 1.291), (-0.25, 1.0, 1.291), (0.25, -0.7563, 1.291), (-0.25, -0.7563, 1.291), (0.25, 0.7635, 1.291), (-0.25, 0.7635, 1.291), (0.25, 1.0, -0.7174), (0.25, -1.0, -0.7174), (-0.25, 1.0, -0.7174), (0.25, -0.7563, -0.7174), (-0.25, -0.7563, -0.7174), (0.25, 0.7635, -0.7174), (-0.25, 0.7635, -0.7174), (-0.25, -1.0, -0.7174)], [], [(9, 10, 6, 2), (18, 2, 6, 17), (23, 12, 4, 19), (8, 11, 3, 7), (20, 9, 2, 18), (19, 4, 0, 16), (22, 15, 9, 20), (14, 13, 11, 8), (17, 6, 10, 21), (15, 12, 10, 9), (0, 4, 12, 15), (5, 1, 13, 14), (16, 0, 15, 22), (21, 10, 12, 23), (27, 28, 21, 20), (24, 16, 22, 29), (31, 17, 21, 28), (21, 23, 22, 20), (26, 19, 16, 24), (27, 20, 18, 25), (30, 23, 19, 26), (25, 18, 17, 31), (3, 25, 31, 7), (14, 30, 26, 5), (11, 27, 25, 3), (5, 26, 24, 1), (13, 29, 27, 11), (7, 31, 28, 8), (1, 24, 29, 13), (8, 28, 30, 14), (29, 22, 23, 30), (29, 30, 28, 27)])
_uv = me_cube_011.uv_layers.new(name='UVMap')
_uv.uv.foreach_set('vector', [0.6889, 0.7016, 0.7718, 0.7016, 0.7718, 0.7415, 0.6889, 0.7415, 0.6702, 0.03619, 0.6702, 0.002044, 0.7531, 0.002044, 0.7531, 0.03619, 0.6289, 0.03619, 0.6289, 0.002044, 0.6681, 0.002044, 0.6681, 0.03619, 0.8555, 0.4543, 0.7726, 0.4543, 0.7726, 0.4145, 0.8555, 0.4145, 0.2928, 0.03619, 0.2928, 0.002044, 0.3332, 0.002044, 0.3332, 0.03619, 0.7539, 0.03619, 0.7539, 0.002044, 0.8368, 0.002044, 0.8368, 0.03619, 0.04087, 0.03619, 0.04087, 0.002044, 0.2928, 0.002044, 0.2928, 0.03619, 0.8555, 0.7028, 0.7726, 0.7028, 0.7726, 0.4543, 0.8555, 0.4543, 0.3365, 0.03619, 0.3365, 0.002044, 0.3769, 0.002044, 0.3769, 0.03619, 0.6889, 0.4531, 0.7718, 0.4531, 0.7718, 0.7016, 0.6889, 0.7016, 0.6889, 0.4145, 0.7718, 0.4145, 0.7718, 0.4531, 0.6889, 0.4531, 0.8555, 0.7415, 0.7726, 0.7415, 0.7726, 0.7028, 0.8555, 0.7028, 0.001658, 0.03619, 0.001658, 0.002044, 0.04087, 0.002044, 0.04087, 0.03619, 0.3769, 0.03619, 0.3769, 0.002044, 0.6289, 0.002044, 0.6289, 0.03619, 0.6043, 0.7429, 0.5214, 0.7429, 0.5214, 0.4145, 0.6043, 0.4145, 0.001658, 0.3646, 0.001658, 0.03619, 0.04087, 0.03619, 0.04087, 0.3646, 0.3365, 0.3646, 0.3365, 0.03619, 0.3769, 0.03619, 0.3769, 0.3646, 0.8563, 0.6625, 0.8563, 0.4141, 0.9392, 0.4141, 0.9392, 0.6625, 0.7539, 0.3646, 0.7539, 0.03619, 0.8368, 0.03619, 0.8368, 0.3646, 0.2928, 0.3646, 0.2928, 0.03619, 0.3332, 0.03619, 0.3332, 0.3646, 0.6289, 0.3646, 0.6289, 0.03619, 0.6681, 0.03619, 0.6681, 0.3646, 0.6702, 0.3646, 0.6702, 0.03619, 0.7531, 0.03619, 0.7531, 0.3646, 0.6702, 0.4108, 0.6702, 0.3646, 0.7531, 0.3646, 0.7531, 0.4108, 0.6289, 0.4108, 0.6289, 0.3646, 0.6681, 0.3646, 0.6681, 0.4108, 0.2928, 0.4108, 0.2928, 0.3646, 0.3332, 0.3646, 0.3332, 0.4108, 0.7539, 0.4108, 0.7539, 0.3646, 0.8368, 0.3646, 0.8368, 0.4108, 0.04087, 0.4108, 0.04087, 0.3646, 0.2928, 0.3646, 0.2928, 0.4108, 0.3365, 0.4108, 0.3365, 0.3646, 0.3769, 0.3646, 0.3769, 0.4108, 0.001658, 0.4108, 0.001658, 0.3646, 0.04087, 0.3646, 0.04087, 0.4108, 0.3769, 0.4108, 0.3769, 0.3646, 0.6289, 0.3646, 0.6289, 0.4108, 0.6052, 0.7429, 0.6052, 0.4145, 0.6881, 0.4145, 0.6881, 0.7429, 0.9205, 0.2497, 0.8376, 0.2497, 0.8376, 0.001242, 0.9205, 0.001242])
me_cube_011.materials.append(mat_material_004)
me_cube_011.use_remesh_preserve_volume = False
me_cube_011.use_remesh_preserve_attributes = False
me_cube_011.use_mirror_vertex_groups = False
me_cube_011.update()
me_cube_012 = bpy.data.meshes.new('Cube.012')
me_cube_012.from_pydata([(-0.1803, -0.7758, -0.7468), (-0.1803, -0.7758, 1.31), (-0.1803, 0.7801, -0.7468), (-0.1803, 0.7801, 1.31), (0.1803, -0.7758, -0.7468), (0.1803, -0.7758, 1.31), (0.1803, 0.7801, -0.7468), (0.1803, 0.7801, 1.31)], [], [(0, 1, 3, 2), (2, 3, 7, 6), (6, 7, 5, 4), (4, 5, 1, 0), (2, 6, 4, 0), (7, 3, 1, 5)])
_uv = me_cube_012.uv_layers.new(name='UVMap')
_uv.uv.foreach_set('vector', [0.4156, 0.5558, 0.4156, 0.01356, 0.8022, 0.01356, 0.8022, 0.5558, 0.9082, 0.5558, 0.9082, 0.01356, 0.9978, 0.01356, 0.9978, 0.5558, 0.009665, 0.5558, 0.009665, 0.01356, 0.3963, 0.01356, 0.3963, 0.5558, 0.8141, 0.5558, 0.8141, 0.01356, 0.9037, 0.01356, 0.9037, 0.5558, 0.09631, 0.5796, 0.1859, 0.5796, 0.1859, 0.9897, 0.09631, 0.9897, 0.09183, 0.9897, 0.00224, 0.9897, 0.00224, 0.5796, 0.09183, 0.5796])
me_cube_012.materials.append(mat_glass_material)
me_cube_012.use_remesh_preserve_volume = False
me_cube_012.use_remesh_preserve_attributes = False
me_cube_012.use_mirror_vertex_groups = False
me_cube_012.update()
me_cube_013 = bpy.data.meshes.new('Cube.013')
me_cube_013.from_pydata([(0.25, 1.0, 1.5), (0.25, 1.0, -1.0), (0.25, -1.0, 1.5), (0.25, -1.0, -1.0), (-0.25, 1.0, 1.5), (-0.25, 1.0, -1.0), (-0.25, -1.0, 1.5), (-0.25, -1.0, -1.0), (-0.25, -0.7563, -1.0), (0.25, -0.7563, 1.5), (-0.25, -0.7563, 1.5), (0.25, -0.7563, -1.0), (-0.25, 0.7635, 1.5), (0.25, 0.7635, -1.0), (-0.25, 0.7635, -1.0), (0.25, 0.7635, 1.5), (0.25, 1.0, 1.291), (-0.25, -1.0, 1.291), (0.25, -1.0, 1.291), (-0.25, 1.0, 1.291), (0.25, -0.7563, 1.291), (-0.25, -0.7563, 1.291), (0.25, 0.7635, 1.291), (-0.25, 0.7635, 1.291), (0.25, 1.0, -0.7174), (0.25, -1.0, -0.7174), (-0.25, 1.0, -0.7174), (0.25, -0.7563, -0.7174), (-0.25, -0.7563, -0.7174), (0.25, 0.7635, -0.7174), (-0.25, 0.7635, -0.7174), (-0.25, -1.0, -0.7174)], [], [(9, 10, 6, 2), (18, 2, 6, 17), (23, 12, 4, 19), (8, 11, 3, 7), (20, 9, 2, 18), (19, 4, 0, 16), (22, 15, 9, 20), (14, 13, 11, 8), (17, 6, 10, 21), (15, 12, 10, 9), (0, 4, 12, 15), (5, 1, 13, 14), (16, 0, 15, 22), (21, 10, 12, 23), (27, 28, 21, 20), (24, 16, 22, 29), (31, 17, 21, 28), (21, 23, 22, 20), (26, 19, 16, 24), (27, 20, 18, 25), (30, 23, 19, 26), (25, 18, 17, 31), (3, 25, 31, 7), (14, 30, 26, 5), (11, 27, 25, 3), (5, 26, 24, 1), (13, 29, 27, 11), (7, 31, 28, 8), (1, 24, 29, 13), (8, 28, 30, 14), (29, 22, 23, 30), (29, 30, 28, 27)])
_uv = me_cube_013.uv_layers.new(name='UVMap')
_uv.uv.foreach_set('vector', [0.6889, 0.7016, 0.7718, 0.7016, 0.7718, 0.7415, 0.6889, 0.7415, 0.6702, 0.03619, 0.6702, 0.002044, 0.7531, 0.002044, 0.7531, 0.03619, 0.6289, 0.03619, 0.6289, 0.002044, 0.6681, 0.002044, 0.6681, 0.03619, 0.8555, 0.4543, 0.7726, 0.4543, 0.7726, 0.4145, 0.8555, 0.4145, 0.2928, 0.03619, 0.2928, 0.002044, 0.3332, 0.002044, 0.3332, 0.03619, 0.7539, 0.03619, 0.7539, 0.002044, 0.8368, 0.002044, 0.8368, 0.03619, 0.04087, 0.03619, 0.04087, 0.002044, 0.2928, 0.002044, 0.2928, 0.03619, 0.8555, 0.7028, 0.7726, 0.7028, 0.7726, 0.4543, 0.8555, 0.4543, 0.3365, 0.03619, 0.3365, 0.002044, 0.3769, 0.002044, 0.3769, 0.03619, 0.6889, 0.4531, 0.7718, 0.4531, 0.7718, 0.7016, 0.6889, 0.7016, 0.6889, 0.4145, 0.7718, 0.4145, 0.7718, 0.4531, 0.6889, 0.4531, 0.8555, 0.7415, 0.7726, 0.7415, 0.7726, 0.7028, 0.8555, 0.7028, 0.001658, 0.03619, 0.001658, 0.002044, 0.04087, 0.002044, 0.04087, 0.03619, 0.3769, 0.03619, 0.3769, 0.002044, 0.6289, 0.002044, 0.6289, 0.03619, 0.6043, 0.7429, 0.5214, 0.7429, 0.5214, 0.4145, 0.6043, 0.4145, 0.001658, 0.3646, 0.001658, 0.03619, 0.04087, 0.03619, 0.04087, 0.3646, 0.3365, 0.3646, 0.3365, 0.03619, 0.3769, 0.03619, 0.3769, 0.3646, 0.8563, 0.6625, 0.8563, 0.4141, 0.9392, 0.4141, 0.9392, 0.6625, 0.7539, 0.3646, 0.7539, 0.03619, 0.8368, 0.03619, 0.8368, 0.3646, 0.2928, 0.3646, 0.2928, 0.03619, 0.3332, 0.03619, 0.3332, 0.3646, 0.6289, 0.3646, 0.6289, 0.03619, 0.6681, 0.03619, 0.6681, 0.3646, 0.6702, 0.3646, 0.6702, 0.03619, 0.7531, 0.03619, 0.7531, 0.3646, 0.6702, 0.4108, 0.6702, 0.3646, 0.7531, 0.3646, 0.7531, 0.4108, 0.6289, 0.4108, 0.6289, 0.3646, 0.6681, 0.3646, 0.6681, 0.4108, 0.2928, 0.4108, 0.2928, 0.3646, 0.3332, 0.3646, 0.3332, 0.4108, 0.7539, 0.4108, 0.7539, 0.3646, 0.8368, 0.3646, 0.8368, 0.4108, 0.04087, 0.4108, 0.04087, 0.3646, 0.2928, 0.3646, 0.2928, 0.4108, 0.3365, 0.4108, 0.3365, 0.3646, 0.3769, 0.3646, 0.3769, 0.4108, 0.001658, 0.4108, 0.001658, 0.3646, 0.04087, 0.3646, 0.04087, 0.4108, 0.3769, 0.4108, 0.3769, 0.3646, 0.6289, 0.3646, 0.6289, 0.4108, 0.6052, 0.7429, 0.6052, 0.4145, 0.6881, 0.4145, 0.6881, 0.7429, 0.9205, 0.2497, 0.8376, 0.2497, 0.8376, 0.001242, 0.9205, 0.001242])
me_cube_013.materials.append(mat_material_004)
me_cube_013.use_remesh_preserve_volume = False
me_cube_013.use_remesh_preserve_attributes = False
me_cube_013.use_mirror_vertex_groups = False
me_cube_013.update()
me_cube_014 = bpy.data.meshes.new('Cube.014')
me_cube_014.from_pydata([(-0.1803, -0.7758, -0.7468), (-0.1803, -0.7758, 1.31), (-0.1803, 0.7801, -0.7468), (-0.1803, 0.7801, 1.31), (0.1803, -0.7758, -0.7468), (0.1803, -0.7758, 1.31), (0.1803, 0.7801, -0.7468), (0.1803, 0.7801, 1.31)], [], [(0, 1, 3, 2), (2, 3, 7, 6), (6, 7, 5, 4), (4, 5, 1, 0), (2, 6, 4, 0), (7, 3, 1, 5)])
_uv = me_cube_014.uv_layers.new(name='UVMap')
_uv.uv.foreach_set('vector', [0.4156, 0.5558, 0.4156, 0.01356, 0.8022, 0.01356, 0.8022, 0.5558, 0.9082, 0.5558, 0.9082, 0.01356, 0.9978, 0.01356, 0.9978, 0.5558, 0.009665, 0.5558, 0.009665, 0.01356, 0.3963, 0.01356, 0.3963, 0.5558, 0.8141, 0.5558, 0.8141, 0.01356, 0.9037, 0.01356, 0.9037, 0.5558, 0.09631, 0.5796, 0.1859, 0.5796, 0.1859, 0.9897, 0.09631, 0.9897, 0.09183, 0.9897, 0.00224, 0.9897, 0.00224, 0.5796, 0.09183, 0.5796])
me_cube_014.materials.append(mat_glass_material)
me_cube_014.use_remesh_preserve_volume = False
me_cube_014.use_remesh_preserve_attributes = False
me_cube_014.use_mirror_vertex_groups = False
me_cube_014.update()
me_cube_015 = bpy.data.meshes.new('Cube.015')
me_cube_015.from_pydata([(0.25, 1.0, 1.5), (0.25, 1.0, -1.0), (0.25, -1.0, 1.5), (0.25, -1.0, -1.0), (-0.25, 1.0, 1.5), (-0.25, 1.0, -1.0), (-0.25, -1.0, 1.5), (-0.25, -1.0, -1.0), (-0.25, -0.7563, -1.0), (0.25, -0.7563, 1.5), (-0.25, -0.7563, 1.5), (0.25, -0.7563, -1.0), (-0.25, 0.7635, 1.5), (0.25, 0.7635, -1.0), (-0.25, 0.7635, -1.0), (0.25, 0.7635, 1.5), (0.25, 1.0, 1.291), (-0.25, -1.0, 1.291), (0.25, -1.0, 1.291), (-0.25, 1.0, 1.291), (0.25, -0.7563, 1.291), (-0.25, -0.7563, 1.291), (0.25, 0.7635, 1.291), (-0.25, 0.7635, 1.291), (0.25, 1.0, -0.7174), (0.25, -1.0, -0.7174), (-0.25, 1.0, -0.7174), (0.25, -0.7563, -0.7174), (-0.25, -0.7563, -0.7174), (0.25, 0.7635, -0.7174), (-0.25, 0.7635, -0.7174), (-0.25, -1.0, -0.7174)], [], [(9, 10, 6, 2), (18, 2, 6, 17), (23, 12, 4, 19), (8, 11, 3, 7), (20, 9, 2, 18), (19, 4, 0, 16), (22, 15, 9, 20), (14, 13, 11, 8), (17, 6, 10, 21), (15, 12, 10, 9), (0, 4, 12, 15), (5, 1, 13, 14), (16, 0, 15, 22), (21, 10, 12, 23), (27, 28, 21, 20), (24, 16, 22, 29), (31, 17, 21, 28), (21, 23, 22, 20), (26, 19, 16, 24), (27, 20, 18, 25), (30, 23, 19, 26), (25, 18, 17, 31), (3, 25, 31, 7), (14, 30, 26, 5), (11, 27, 25, 3), (5, 26, 24, 1), (13, 29, 27, 11), (7, 31, 28, 8), (1, 24, 29, 13), (8, 28, 30, 14), (29, 22, 23, 30), (29, 30, 28, 27)])
_uv = me_cube_015.uv_layers.new(name='UVMap')
_uv.uv.foreach_set('vector', [0.6889, 0.7016, 0.7718, 0.7016, 0.7718, 0.7415, 0.6889, 0.7415, 0.6702, 0.03619, 0.6702, 0.002044, 0.7531, 0.002044, 0.7531, 0.03619, 0.6289, 0.03619, 0.6289, 0.002044, 0.6681, 0.002044, 0.6681, 0.03619, 0.8555, 0.4543, 0.7726, 0.4543, 0.7726, 0.4145, 0.8555, 0.4145, 0.2928, 0.03619, 0.2928, 0.002044, 0.3332, 0.002044, 0.3332, 0.03619, 0.7539, 0.03619, 0.7539, 0.002044, 0.8368, 0.002044, 0.8368, 0.03619, 0.04087, 0.03619, 0.04087, 0.002044, 0.2928, 0.002044, 0.2928, 0.03619, 0.8555, 0.7028, 0.7726, 0.7028, 0.7726, 0.4543, 0.8555, 0.4543, 0.3365, 0.03619, 0.3365, 0.002044, 0.3769, 0.002044, 0.3769, 0.03619, 0.6889, 0.4531, 0.7718, 0.4531, 0.7718, 0.7016, 0.6889, 0.7016, 0.6889, 0.4145, 0.7718, 0.4145, 0.7718, 0.4531, 0.6889, 0.4531, 0.8555, 0.7415, 0.7726, 0.7415, 0.7726, 0.7028, 0.8555, 0.7028, 0.001658, 0.03619, 0.001658, 0.002044, 0.04087, 0.002044, 0.04087, 0.03619, 0.3769, 0.03619, 0.3769, 0.002044, 0.6289, 0.002044, 0.6289, 0.03619, 0.6043, 0.7429, 0.5214, 0.7429, 0.5214, 0.4145, 0.6043, 0.4145, 0.001658, 0.3646, 0.001658, 0.03619, 0.04087, 0.03619, 0.04087, 0.3646, 0.3365, 0.3646, 0.3365, 0.03619, 0.3769, 0.03619, 0.3769, 0.3646, 0.8563, 0.6625, 0.8563, 0.4141, 0.9392, 0.4141, 0.9392, 0.6625, 0.7539, 0.3646, 0.7539, 0.03619, 0.8368, 0.03619, 0.8368, 0.3646, 0.2928, 0.3646, 0.2928, 0.03619, 0.3332, 0.03619, 0.3332, 0.3646, 0.6289, 0.3646, 0.6289, 0.03619, 0.6681, 0.03619, 0.6681, 0.3646, 0.6702, 0.3646, 0.6702, 0.03619, 0.7531, 0.03619, 0.7531, 0.3646, 0.6702, 0.4108, 0.6702, 0.3646, 0.7531, 0.3646, 0.7531, 0.4108, 0.6289, 0.4108, 0.6289, 0.3646, 0.6681, 0.3646, 0.6681, 0.4108, 0.2928, 0.4108, 0.2928, 0.3646, 0.3332, 0.3646, 0.3332, 0.4108, 0.7539, 0.4108, 0.7539, 0.3646, 0.8368, 0.3646, 0.8368, 0.4108, 0.04087, 0.4108, 0.04087, 0.3646, 0.2928, 0.3646, 0.2928, 0.4108, 0.3365, 0.4108, 0.3365, 0.3646, 0.3769, 0.3646, 0.3769, 0.4108, 0.001658, 0.4108, 0.001658, 0.3646, 0.04087, 0.3646, 0.04087, 0.4108, 0.3769, 0.4108, 0.3769, 0.3646, 0.6289, 0.3646, 0.6289, 0.4108, 0.6052, 0.7429, 0.6052, 0.4145, 0.6881, 0.4145, 0.6881, 0.7429, 0.9205, 0.2497, 0.8376, 0.2497, 0.8376, 0.001242, 0.9205, 0.001242])
me_cube_015.materials.append(mat_material_004)
me_cube_015.use_remesh_preserve_volume = False
me_cube_015.use_remesh_preserve_attributes = False
me_cube_015.use_mirror_vertex_groups = False
me_cube_015.update()

# ---- objects
ob_house = bpy.data.objects.new('House', me_cube_001)
ob_door = bpy.data.objects.new('Door', me_cylinder_001)
ob_glass_001 = bpy.data.objects.new('Glass.001', me_cube_004)
ob_window = bpy.data.objects.new('Window', me_cube_005)
ob_glass_000 = bpy.data.objects.new('Glass.000', me_cube_010)
ob_window_001 = bpy.data.objects.new('Window.001', me_cube_011)
ob_glass_002 = bpy.data.objects.new('Glass.002', me_cube_012)
ob_window_002 = bpy.data.objects.new('Window.002', me_cube_013)
ob_glass_003 = bpy.data.objects.new('Glass.003', me_cube_014)
ob_window_003 = bpy.data.objects.new('Window.003', me_cube_015)

# ---- transforms, parenting, visibility, modifiers, constraints
ob_house.location = (0.0, 0.0, 0.4727)
ob_house.scale = (0.9353, 1.413, 0.4622)
ob_house.lineart.crease_threshold = 0.0
ob_door.location = (-0.9577, -0.09894, 0.2175)
ob_door.rotation_euler = (-1.571, 6.283, 1.571)
ob_door.scale = (0.007352, 0.007352, 0.002968)
ob_door.lineart.crease_threshold = 0.0
ob_glass_001.parent = ob_window
ob_glass_001.matrix_parent_inverse = Matrix(((1.0, -0.0, 0.0, -0.0), (-0.0, 1.0, -0.0, 0.0), (0.0, -0.0, 1.0, -1.0), (-0.0, 0.0, -0.0, 1.0)))
ob_glass_001.location = (0.0, 0.0, 1.0)
ob_glass_001.lock_rotations_4d = False
ob_glass_001.empty_display_type = 'ARROWS'
ob_glass_001.lineart.crease_threshold = 0.0
ob_window.location = (-0.9185, -1.004, 0.3722)
ob_window.scale = (-0.1063, -0.1587, -0.1063)
ob_window.lock_rotations_4d = False
ob_window.empty_display_type = 'ARROWS'
ob_window.lineart.crease_threshold = 0.0
ob_glass_000.parent = ob_window_001
ob_glass_000.matrix_parent_inverse = Matrix(((1.0, -0.0, 0.0, -0.0), (-0.0, 1.0, -0.0, 0.0), (0.0, -0.0, 1.0, -1.0), (-0.0, 0.0, -0.0, 1.0)))
ob_glass_000.location = (0.0, 0.0, 1.0)
ob_glass_000.lock_rotations_4d = False
ob_glass_000.empty_display_type = 'ARROWS'
ob_glass_000.lineart.crease_threshold = 0.0
ob_window_001.location = (-0.9185, -0.4702, 0.3722)
ob_window_001.scale = (-0.1063, -0.1587, -0.1063)
ob_window_001.lock_rotations_4d = False
ob_window_001.empty_display_type = 'ARROWS'
ob_window_001.lineart.crease_threshold = 0.0
ob_glass_002.parent = ob_window_002
ob_glass_002.matrix_parent_inverse = Matrix(((1.0, -0.0, 0.0, -0.0), (-0.0, 1.0, -0.0, 0.0), (0.0, -0.0, 1.0, -1.0), (-0.0, 0.0, -0.0, 1.0)))
ob_glass_002.location = (0.0, 0.0, 1.0)
ob_glass_002.lock_rotations_4d = False
ob_glass_002.empty_display_type = 'ARROWS'
ob_glass_002.lineart.crease_threshold = 0.0
ob_window_002.location = (-0.9185, 0.5053, 0.3722)
ob_window_002.scale = (-0.1063, -0.1587, -0.1063)
ob_window_002.lock_rotations_4d = False
ob_window_002.empty_display_type = 'ARROWS'
ob_window_002.lineart.crease_threshold = 0.0
ob_glass_003.parent = ob_window_003
ob_glass_003.matrix_parent_inverse = Matrix(((1.0, -0.0, 0.0, -0.0), (-0.0, 1.0, -0.0, 0.0), (0.0, -0.0, 1.0, -1.0), (-0.0, 0.0, -0.0, 1.0)))
ob_glass_003.location = (0.0, 0.0, 1.0)
ob_glass_003.lock_rotations_4d = False
ob_glass_003.empty_display_type = 'ARROWS'
ob_glass_003.lineart.crease_threshold = 0.0
ob_window_003.location = (-0.9185, 1.064, 0.3722)
ob_window_003.scale = (-0.1063, -0.1587, -0.1063)
ob_window_003.lock_rotations_4d = False
ob_window_003.empty_display_type = 'ARROWS'
ob_window_003.lineart.crease_threshold = 0.0

# ---- collection membership
col_collection.objects.link(ob_house)
col_collection.objects.link(ob_door)
col_collection.objects.link(ob_glass_001)
col_collection.objects.link(ob_window)
col_collection.objects.link(ob_glass_000)
col_collection.objects.link(ob_window_001)
col_collection.objects.link(ob_glass_002)
col_collection.objects.link(ob_window_002)
col_collection.objects.link(ob_glass_003)
col_collection.objects.link(ob_window_003)

# ---- scene / render settings (as saved in the file)
scene.frame_start = 1; scene.frame_end = 250; scene.frame_set(1)
scene.render.engine = 'CYCLES'
scene.cycles.use_denoising = False
scene.cycles.samples = 128
scene.cycles.sampling_pattern = 'TABULATED_SOBOL'
scene.cycles.use_adaptive_sampling = False
scene.cycles.use_light_tree = False
scene.cycles.bake_type = 'DIFFUSE'
scene.view_settings.view_transform = 'Filmic'
bpy.context.view_layer.update()

# ---- added for rendering (the .blend has no active camera and no usable light): camera, sun
cam_auto = bpy.data.cameras.new('AutoCamera')
cam_auto.lens = 50.0
cam_auto.sensor_width = 36.0
cam_auto.clip_end = 1000.0
ob_auto_camera = bpy.data.objects.new('AutoCamera', cam_auto)
scene.collection.objects.link(ob_auto_camera)
ob_auto_camera.location = (3.64142, -4.3697, 3.852)
ob_auto_camera.rotation_euler = (1.09748, -7.21219e-08, 0.694738)
scene.camera = ob_auto_camera
light_auto_sun = bpy.data.lights.new('AutoSun', 'SUN')
light_auto_sun.energy = 3.0
light_auto_sun.angle = 0.0523599
ob_auto_sun = bpy.data.objects.new('AutoSun', light_auto_sun)
scene.collection.objects.link(ob_auto_sun)
ob_auto_sun.rotation_euler = (0.872665, 0.174533, 0.523599)
bpy.context.view_layer.update()
